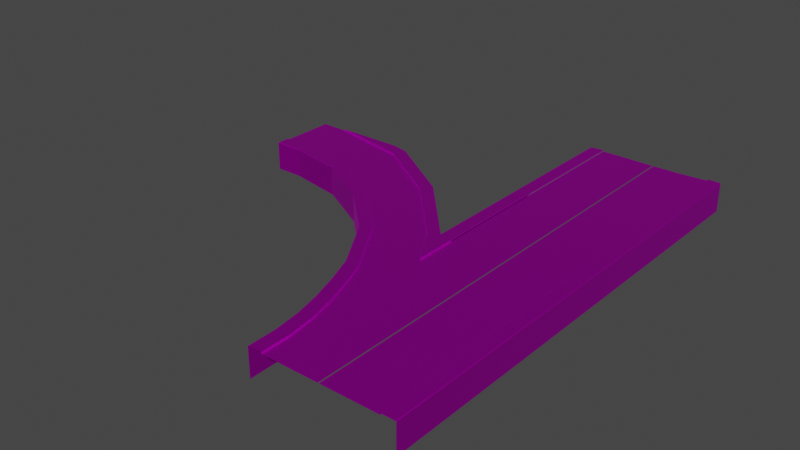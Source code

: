 # Source: FFFreewayJoinFreeway2_copy_.blend  (saved by Blender 2.82.7; exported with 4.5.12 LTS)
import bpy
from mathutils import Matrix  # noqa: F401  (used for matrix-valued properties, if any)

bpy.ops.wm.read_factory_settings(use_empty=True)
scene = bpy.context.scene
scene.name = 'Scene'

# ---- collections
col_collection = bpy.data.collections.new('Collection'); scene.collection.children.link(col_collection)

# ---- images (referenced by path relative to the original .blend; pixels are not part of the script)
import os
ASSET_DIR = os.environ.get("B2B_ASSET_DIR", "")  # directory of the original .blend (textures are referenced by path, not embedded)
HERE = os.path.dirname(os.path.abspath(__file__))  # packed textures are extracted next to this script under _unpacked/

def load_image(name, relpath, width, height, colorspace="sRGB"):
    """Load a texture the original file referenced (path relative to the .blend, or extracted next to this script)."""
    p = next((c for c in (os.path.join(HERE, relpath), os.path.join(ASSET_DIR, relpath)) if relpath and os.path.exists(c)), "")
    if p:
        img = bpy.data.images.load(p, check_existing=True)
        img.name = name
    else:  # same state as the original file: an image datablock whose file is absent (Cycles renders it pink)
        img = bpy.data.images.new(name, width, height)
        img.source = "FILE"
        img.filepath = "//" + (relpath or name)
    img.colorspace_settings.name = colorspace
    return img
img_road = load_image('Road', 'Road Colorscheme.png', 1024, 1024, 'sRGB')

# ---- materials (node trees are filled in below, after node groups)
mat_road = bpy.data.materials.new('Road')
mat_road.use_transparent_shadow = False
mat_road.diffuse_color = (1.0, 1.0, 1.0, 1.0)
mat_road.roughness = 0.5528
mat_road.specular_intensity = 1.0
mat_road.metallic = 1.0
mat_light = bpy.data.materials.new('Light')
mat_light.use_transparent_shadow = False
mat_light.diffuse_color = (1.0, 1.0, 1.0, 1.0)
mat_light.roughness = 0.5528
mat_light.specular_intensity = 1.0
mat_light.metallic = 1.0

# ---- material node trees
mat_road.use_nodes = True; mat_road.node_tree.nodes.clear()
_N = mat_road.node_tree.nodes; _L = mat_road.node_tree.links
n0 = _N.new('ShaderNodeOutputMaterial'); n0.name = 'Material Output'; n0.location = (300, 300)
n1 = _N.new('ShaderNodeBsdfPrincipled'); n1.name = 'Principled BSDF'; n1.location = (10, 300)
n1.distribution = 'GGX'
n1.subsurface_method = 'BURLEY'
n1.inputs[1].default_value = 1.0
n1.inputs[2].default_value = 0.5528
n1.inputs[3].default_value = 1.45
n1.inputs[13].default_value = 1.0
n1.inputs[27].default_value = (0.0, 0.0, 0.0, 1.0)
n1.inputs[28].default_value = 1.0
n2 = _N.new('ShaderNodeNormalMap'); n2.name = 'Normal Map'; n2.location = (-300, -300)
n2.label = 'Normal/Map'
n3 = _N.new('ShaderNodeTexImage'); n3.name = 'Image Texture'; n3.location = (-300, 600)
n3.image = img_road
_L.new(n1.outputs[0], n0.inputs[0])
_L.new(n2.outputs[0], n1.inputs[5])
_L.new(n3.outputs[0], n1.inputs[0])
n0.is_active_output = True
mat_light.use_nodes = True; mat_light.node_tree.nodes.clear()
_N = mat_light.node_tree.nodes; _L = mat_light.node_tree.links
n0 = _N.new('ShaderNodeOutputMaterial'); n0.name = 'Material Output'; n0.location = (300, 300)
n1 = _N.new('ShaderNodeBsdfPrincipled'); n1.name = 'Principled BSDF'; n1.location = (10, 300)
n1.distribution = 'GGX'
n1.subsurface_method = 'BURLEY'
n1.inputs[1].default_value = 1.0
n1.inputs[2].default_value = 0.5528
n1.inputs[3].default_value = 1.45
n1.inputs[13].default_value = 1.0
n1.inputs[27].default_value = (0.0, 0.0, 0.0, 1.0)
n1.inputs[28].default_value = 1.0
n2 = _N.new('ShaderNodeNormalMap'); n2.name = 'Normal Map'; n2.location = (-300, -300)
n2.label = 'Normal/Map'
n3 = _N.new('ShaderNodeTexImage'); n3.name = 'Image Texture'; n3.location = (-300, 600)
n3.image = img_road
_L.new(n1.outputs[0], n0.inputs[0])
_L.new(n2.outputs[0], n1.inputs[5])
_L.new(n3.outputs[0], n1.inputs[0])
n0.is_active_output = True

# ---- world
world_world = bpy.data.worlds.new('World'); scene.world = world_world
world_world.use_nodes = True; world_world.node_tree.nodes.clear()
_N = world_world.node_tree.nodes; _L = world_world.node_tree.links
n0 = _N.new('ShaderNodeOutputWorld'); n0.name = 'World Output'; n0.location = (300, 300)
n1 = _N.new('ShaderNodeBackground'); n1.name = 'Background'; n1.location = (10, 300)
n1.inputs[0].default_value = (0.05088, 0.05088, 0.05088, 1.0)
_L.new(n1.outputs[0], n0.inputs[0])
n0.is_active_output = True
world_world.color = (0.05088, 0.05088, 0.05088)
world_world.use_sun_shadow = False
world_world.sun_shadow_jitter_overblur = 0.0

# ---- meshes
me_mesh = bpy.data.meshes.new('Mesh')
me_mesh.from_pydata([(6.3, -1.856e-06, -42.47), (8.7, -1.858e-06, -42.5), (8.8, -1.858e-06, -42.5), (11.25, -1.858e-06, -42.5), (8.7, -1.748e-06, -40.0), (8.8, -1.748e-06, -40.0), (8.7, -1.639e-06, -37.5), (8.8, -1.639e-06, -37.5), (8.7, -1.53e-06, -35.0), (8.8, -1.53e-06, -35.0), (8.7, -1.421e-06, -32.5), (6.3, 0.0, -6.197e-06), (8.8, -1.421e-06, -32.5), (8.8, -1.311e-06, -30.0), (11.25, -8.742e-07, -20.0), (8.7, -1.311e-06, -30.0), (8.8, -1.202e-06, -27.5), (8.7, -1.202e-06, -27.5), (8.8, -1.093e-06, -25.0), (8.7, -1.093e-06, -25.0), (8.7, -9.835e-07, -22.5), (8.7, -8.742e-07, -20.0), (8.7, -7.65e-07, -17.5), (8.8, -9.835e-07, -22.5), (8.8, -8.742e-07, -20.0), (11.25, -7.65e-07, -17.5), (8.8, -7.65e-07, -17.5), (11.25, -7.06e-07, -16.15), (8.8, -6.557e-07, -15.0), (8.7, -6.557e-07, -15.0), (8.8, -5.464e-07, -12.5), (8.7, -5.464e-07, -12.5), (8.7, -4.371e-07, -10.0), (8.7, -3.278e-07, -7.5), (8.8, -3.278e-07, -7.5), (8.8, -4.371e-07, -10.0), (8.7, -2.186e-07, -5.0), (8.7, -1.093e-07, -2.5), (8.7, 0.0, -6.559e-06), (8.8, -1.093e-07, -2.5), (8.8, -2.186e-07, -5.0), (11.25, 0.0, -6.944e-06), (8.8, 0.0, -6.574e-06), (12.89, 0.075, -5.0), (12.84, 0.125, -5.0), (13.46, 0.125, -7.5), (12.89, 0.075, -5.0), (13.46, 0.125, -7.5), (13.51, 0.075, -7.5), (18.31, 0.125, -26.61), (18.27, 0.075, -26.64), (24.85, 0.075, -30.98), (18.31, 0.125, -26.61), (24.85, 0.075, -30.98), (24.87, 0.125, -30.93), (13.37, 0.075, -19.68), (13.33, 0.125, -19.69), (19.02, 0.125, -25.79), (13.37, 0.075, -19.68), (19.02, 0.125, -25.79), (19.05, 0.075, -25.76), (14.06, -5.464e-07, -12.5), (13.09, -4.371e-07, -10.0), (11.61, -5.464e-07, -12.5), (35.0, -1.368e-06, -31.3), (35.0, -1.364e-06, -31.2), (32.5, -1.366e-06, -31.25), (14.69, -0.03047, -12.89), (14.85, -0.03047, -12.8), (14.85, -0.03047, -12.8), (14.76, -0.03047, -12.64), (14.76, -0.03047, -12.64), (14.6, -0.03047, -12.73), (14.6, -0.03047, -12.73), (14.69, -0.03047, -12.89), (14.69, -0.03047, -12.89), (14.6, -0.03047, -12.73), (14.76, -0.03047, -12.64), (17.72, -0.03047, -17.89), (17.85, -0.03047, -17.76), (17.85, -0.03047, -17.76), (17.72, -0.03047, -17.63), (17.72, -0.03047, -17.63), (17.59, -0.03047, -17.76), (17.59, -0.03047, -17.76), (17.72, -0.03047, -17.89), (22.24, -0.03047, -22.39), (22.35, -0.03047, -22.24), (22.35, -0.03047, -22.24), (22.2, -0.03047, -22.14), (22.2, -0.03047, -22.14), (22.09, -0.03047, -22.29), (22.09, -0.03047, -22.29), (22.24, -0.03047, -22.39), (22.24, -0.03047, -22.39), (22.09, -0.03047, -22.29), (22.2, -0.03047, -22.14), (22.35, -0.03047, -22.24), (27.28, -0.03047, -24.88), (27.34, -0.03047, -24.71), (27.34, -0.03047, -24.71), (27.17, -0.03047, -24.65), (27.17, -0.03047, -24.65), (27.1, -0.03047, -24.82), (27.1, -0.03047, -24.82), (27.28, -0.03047, -24.88), (27.28, -0.03047, -24.88), (27.1, -0.03047, -24.82), (27.17, -0.03047, -24.65), (27.34, -0.03047, -24.71), (32.81, -0.03047, -25.86), (32.81, -0.03047, -25.67), (32.81, -0.03047, -25.67), (32.63, -0.03047, -25.67), (32.63, -0.03047, -25.67), (32.63, -0.03047, -25.86), (32.63, -0.03047, -25.86), (32.81, -0.03047, -25.86), (11.63, -0.03047, -4.354), (11.81, -0.03047, -4.354), (11.81, -0.03047, -4.354), (11.81, -0.03047, -4.171), (11.81, -0.03047, -4.171), (11.63, -0.03047, -4.171), (11.63, -0.03047, -4.171), (11.63, -0.03047, -4.354), (11.63, -0.03047, -21.85), (11.81, -0.03047, -21.85), (11.81, -0.03047, -21.85), (11.81, -0.03047, -21.67), (11.81, -0.03047, -21.67), (11.63, -0.03047, -21.67), (11.63, -0.03047, -21.67), (11.63, -0.03047, -21.85), (11.63, -0.03047, -31.85), (11.81, -0.03047, -31.85), (11.81, -0.03047, -31.85), (11.81, -0.03047, -31.67), (11.81, -0.03047, -31.67), (11.63, -0.03047, -31.67), (11.63, -0.03047, -31.67), (11.63, -0.03047, -31.85), (11.63, -0.03047, -41.85), (11.81, -0.03047, -41.85), (11.81, -0.03047, -41.85), (11.81, -0.03047, -41.67), (11.81, -0.03047, -41.67), (11.63, -0.03047, -41.67), (11.63, -0.03047, -41.67), (11.63, -0.03047, -41.85), (0.8148, -0.03047, -24.17), (0.6317, -0.03047, -24.17), (0.6317, -0.03047, -24.17), (0.6317, -0.03047, -24.36), (0.6317, -0.03047, -24.36), (0.8148, -0.03047, -24.36), (0.8148, -0.03047, -24.36), (0.8148, -0.03047, -24.17), (0.8148, -0.03047, -24.17), (0.8148, -0.03047, -24.36), (0.6317, -0.03047, -24.36), (0.8148, -0.03047, -4.174), (0.6317, -0.03047, -4.174), (0.6317, -0.03047, -4.174), (0.6317, -0.03047, -4.357), (0.6317, -0.03047, -4.357), (0.8148, -0.03047, -4.357), (0.8148, -0.03047, -4.357), (0.8148, -0.03047, -4.174), (0.8148, -0.03047, -14.17), (0.6317, -0.03047, -14.17), (0.6317, -0.03047, -14.17), (0.6317, -0.03047, -14.36), (0.6317, -0.03047, -14.36), (0.8148, -0.03047, -14.36), (0.8148, -0.03047, -14.36), (0.8148, -0.03047, -14.17), (0.8148, -0.03047, -39.17), (0.6317, -0.03047, -39.17), (0.6317, -0.03047, -39.17), (0.6317, -0.03047, -39.36), (0.6317, -0.03047, -39.36), (0.8148, -0.03047, -39.36), (0.8148, -0.03047, -39.36), (0.8148, -0.03047, -39.17), (0.8148, -0.03047, -39.17), (0.6317, -0.03047, -39.36), (0.6317, -0.03047, -39.17), (0.8148, -0.03047, -31.67), (0.6317, -0.03047, -31.67), (0.6317, -0.03047, -31.67), (0.6317, -0.03047, -31.86), (0.6317, -0.03047, -31.86), (0.8148, -0.03047, -31.86), (0.8148, -0.03047, -31.86), (0.8148, -0.03047, -31.67), (0.8148, -0.03047, -31.67), (0.8148, -0.03047, -31.86), (0.6317, -0.03047, -31.86), (0.6317, -0.03047, -31.67), (3.7, -1.421e-06, -32.5), (3.8, -1.421e-06, -32.5), (3.8, -1.311e-06, -30.0), (3.7, -1.311e-06, -30.0), (35.0, 0.125, -25.05), (32.5, 0.125, -25.05), (32.5, 0.125, -26.2), (35.0, 0.125, -26.2), (32.5, 0.075, -25.0), (32.5, 0.125, -25.05), (35.0, 0.125, -25.05), (35.0, 0.075, -25.0), (35.0, -1.147e-06, -26.25), (35.0, 0.075, -26.25), (32.5, 0.075, -26.25), (32.5, -1.147e-06, -26.25), (32.5, -2.5, -25.0), (32.5, 0.075, -25.0), (35.0, 0.075, -25.0), (35.0, -2.5, -25.0), (35.0, -1.368e-06, -31.3), (32.5, -1.366e-06, -31.25), (35.0, -1.259e-06, -28.8), (32.5, -1.259e-06, -28.8), (35.0, -1.364e-06, -31.2), (35.0, 0.075, -26.25), (35.0, 0.125, -26.2), (32.5, 0.125, -26.2), (32.5, 0.075, -26.25), (27.11, -1.102e-06, -25.2), (32.5, -1.255e-06, -28.7), (32.5, -1.147e-06, -26.25), (26.3, -1.201e-06, -27.47), (21.86, -9.714e-07, -22.22), (20.53, -1.047e-06, -23.95), (17.26, -7.764e-07, -17.76), (15.36, -8.174e-07, -18.7), (14.06, -5.464e-07, -12.5), (11.61, -5.464e-07, -12.5), (32.5, -1.366e-06, -31.25), (26.26, -1.205e-06, -27.56), (32.5, -1.259e-06, -28.8), (25.32, -1.304e-06, -29.82), (20.47, -1.05e-06, -24.03), (19.05, -1.126e-06, -25.76), (15.28, -8.191e-07, -18.74), (13.37, -8.6e-07, -19.68), (12.45, 0.125, -42.34), (26.47, 0.125, -31.25), (32.24, 0.125, -31.25), (25.31, 0.125, -29.87), (24.87, 0.125, -30.93), (19.02, 0.125, -25.79), (18.31, 0.125, -26.61), (13.33, 0.125, -19.69), (12.45, 0.125, -20.16), (32.5, -1.366e-06, -31.25), (32.5, 0.075, -31.25), (26.47, 0.125, -31.25), (26.22, 0.075, -31.25), (26.22, -2.5, -31.25), (26.22, 0.075, -31.25), (6.3, 0.0, -6.197e-06), (6.2, 0.0, -6.181e-06), (8.7, -5.464e-07, -12.5), (8.8, -5.464e-07, -12.5), (8.8, -4.371e-07, -10.0), (8.7, -4.371e-07, -10.0), (11.3, -1.093e-07, -2.5), (11.25, 0.0, -6.944e-06), (8.8, -1.093e-07, -2.5), (11.64, -2.186e-07, -5.0), (8.8, -2.186e-07, -5.0), (8.8, -3.278e-07, -7.5), (12.26, -3.278e-07, -7.5), (8.8, -4.371e-07, -10.0), (13.09, -4.371e-07, -10.0), (11.51, -5.464e-07, -12.5), (11.61, -5.464e-07, -12.5), (8.8, -5.464e-07, -12.5), (8.8, -6.557e-07, -15.0), (11.25, -7.06e-07, -16.15), (15.28, -8.191e-07, -18.74), (13.37, -8.6e-07, -19.68), (8.7, -1.53e-06, -35.0), (8.7, -1.639e-06, -37.5), (8.8, -1.639e-06, -37.5), (8.8, -1.53e-06, -35.0), (3.7, -1.53e-06, -35.0), (3.7, -1.639e-06, -37.5), (3.8, -1.639e-06, -37.5), (3.8, -1.53e-06, -35.0), (6.916e-06, -2.5, -42.62), (6.916e-06, 0.075, -42.62), (1.431e-06, 0.075, -1.049e-05), (1.431e-06, -2.5, -1.038e-05), (1.25, 0.0, -1.068e-05), (1.25, 0.075, -1.068e-05), (1.25, 0.075, -42.62), (6.906e-06, 0.075, -42.69), (0.05001, 0.125, -42.62), (0.05, 0.125, -1.05e-05), (1.431e-06, 0.075, -1.049e-05), (3.7, -1.748e-06, -40.0), (3.7, -1.858e-06, -42.5), (3.8, -1.858e-06, -42.5), (3.8, -1.748e-06, -40.0), (1.2, 0.125, -42.62), (1.25, 0.075, -42.69), (1.25, 0.075, -1.068e-05), (1.2, 0.125, -1.068e-05), (3.7, -1.093e-07, -2.5), (3.7, 0.0, -1.057e-05), (1.25, 0.0, -1.068e-05), (3.7, -2.186e-07, -5.0), (3.8, -1.093e-07, -2.5), (3.8, -2.186e-07, -5.0), (3.7, -3.278e-07, -7.5), (6.2, 0.0, -6.181e-06), (3.8, 0.0, -1.059e-05), (3.8, -3.278e-07, -7.5), (3.7, -4.371e-07, -10.0), (3.8, -4.371e-07, -10.0), (3.8, -5.464e-07, -12.5), (3.7, -5.464e-07, -12.5), (3.8, -6.557e-07, -15.0), (3.8, -7.059e-07, -16.15), (3.7, -6.557e-07, -15.0), (3.7, -7.059e-07, -16.15), (3.7, -7.65e-07, -17.5), (3.8, -7.65e-07, -17.5), (3.7, -8.742e-07, -20.0), (3.8, -8.742e-07, -20.0), (3.7, -9.835e-07, -22.5), (3.8, -9.835e-07, -22.5), (3.7, -1.093e-06, -25.0), (3.8, -1.093e-06, -25.0), (3.7, -1.202e-06, -27.5), (3.8, -1.202e-06, -27.5), (3.7, -1.311e-06, -30.0), (3.8, -1.311e-06, -30.0), (3.7, -1.421e-06, -32.5), (6.2, -1.857e-06, -42.47), (3.8, -1.421e-06, -32.5), (1.25, -1.865e-06, -42.67), (3.8, -1.53e-06, -35.0), (3.7, -1.53e-06, -35.0), (3.8, -1.639e-06, -37.5), (3.7, -1.639e-06, -37.5), (3.8, -1.748e-06, -40.0), (3.8, -1.858e-06, -42.5), (3.7, -1.748e-06, -40.0), (3.7, -1.858e-06, -42.5), (11.25, 0.075, -42.5), (11.3, 0.125, -42.5), (11.3, 0.125, -20.0), (11.25, 0.075, -20.0), (11.3, 0.125, -17.5), (11.25, 0.075, -17.5), (11.3, 0.125, -16.32), (11.25, 0.075, -16.15), (11.25, 0.075, -20.0), (11.25, -8.742e-07, -20.0), (11.25, 0.075, -17.5), (11.25, -7.65e-07, -17.5), (11.25, 0.075, -16.15), (11.25, -7.06e-07, -16.15), (8.7, -7.65e-07, -17.5), (8.8, -7.65e-07, -17.5), (8.8, -6.557e-07, -15.0), (8.7, -6.557e-07, -15.0), (12.55, 0.075, -2.5), (12.5, 0.125, -2.5), (12.84, 0.125, -5.0), (12.89, 0.075, -5.0), (13.51, -2.5, -7.5), (12.89, -2.5, -5.0), (12.89, 0.075, -5.0), (13.51, 0.075, -7.5), (11.64, -2.186e-07, -5.0), (11.64, 0.075, -5.0), (11.3, 0.075, -2.5), (11.3, -1.093e-07, -2.5), (12.26, -3.278e-07, -7.5), (12.26, 0.075, -7.5), (11.64, 0.075, -5.0), (11.64, -2.186e-07, -5.0), (12.55, -2.5, -2.5), (12.55, 0.075, -2.5), (12.89, 0.075, -5.0), (12.89, -2.5, -5.0), (12.26, 0.075, -7.5), (12.31, 0.125, -7.5), (11.69, 0.125, -5.0), (11.64, 0.075, -5.0), (11.64, 0.075, -5.0), (11.69, 0.125, -5.0), (11.35, 0.125, -2.5), (11.3, 0.075, -2.5), (14.34, 0.075, -10.0), (14.29, 0.125, -10.0), (15.26, 0.125, -12.5), (15.31, 0.075, -12.5), (14.34, -2.5, -10.0), (14.34, 0.075, -10.0), (15.31, 0.075, -12.5), (15.31, -2.5, -12.5), (13.51, 0.075, -7.5), (13.46, 0.125, -7.5), (14.29, 0.125, -10.0), (14.34, 0.075, -10.0), (21.86, -9.714e-07, -22.22), (21.86, 0.075, -22.22), (17.26, 0.075, -17.76), (17.26, -7.764e-07, -17.76), (27.11, -1.102e-06, -25.2), (27.11, 0.075, -25.2), (21.86, 0.075, -22.22), (21.86, -9.714e-07, -22.22), (12.26, -3.278e-07, -7.5), (13.09, -4.371e-07, -10.0), (13.09, 0.075, -10.0), (12.26, 0.075, -7.5), (11.25, -7.06e-07, -16.15), (11.25, 0.075, -16.15), (13.37, 0.075, -19.68), (13.37, -8.6e-07, -19.68), (17.26, -7.764e-07, -17.76), (17.26, 0.075, -17.76), (14.06, 0.075, -12.5), (14.06, -5.464e-07, -12.5), (24.85, 0.075, -30.98), (18.27, 0.075, -26.64), (18.27, -2.5, -26.64), (22.52, -2.5, -21.34), (22.52, 0.075, -21.34), (27.46, 0.075, -24.05), (27.46, -2.5, -24.05), (18.24, -2.5, -17.28), (18.24, 0.075, -17.28), (22.52, 0.075, -21.34), (22.52, -2.5, -21.34), (19.05, -1.126e-06, -25.76), (19.05, 0.075, -25.76), (25.32, 0.075, -29.82), (25.32, -1.304e-06, -29.82), (13.37, -8.6e-07, -19.68), (13.37, 0.075, -19.68), (19.05, 0.075, -25.76), (19.05, -1.126e-06, -25.76), (19.05, 0.075, -25.76), (19.02, 0.125, -25.79), (25.31, 0.125, -29.87), (25.32, 0.075, -29.82), (11.25, 0.075, -16.15), (11.3, 0.125, -16.32), (13.33, 0.125, -19.69), (13.37, 0.075, -19.68), (21.88, 0.125, -22.19), (21.86, 0.075, -22.22), (27.11, 0.075, -25.2), (27.13, 0.125, -25.16), (17.3, 0.125, -17.74), (17.26, 0.075, -17.76), (21.86, 0.075, -22.22), (21.88, 0.125, -22.19), (14.11, 0.125, -12.5), (14.06, 0.075, -12.5), (17.26, 0.075, -17.76), (17.3, 0.125, -17.74), (22.52, 0.075, -21.34), (22.49, 0.125, -21.37), (27.44, 0.125, -24.1), (27.46, 0.075, -24.05), (18.24, 0.075, -17.28), (18.2, 0.125, -17.3), (22.49, 0.125, -21.37), (22.52, 0.075, -21.34), (11.61, -5.464e-07, -12.5), (11.51, -5.464e-07, -12.5), (15.28, -8.191e-07, -18.74), (26.26, -1.205e-06, -27.56), (26.3, -1.201e-06, -27.47), (32.5, -1.259e-06, -28.8), (32.5, -1.255e-06, -28.7), (11.3, 0.075, -2.5), (11.35, 0.125, -2.5), (11.3, 0.125, -6.957e-06), (11.25, 0.075, -6.947e-06), (12.5, 0.125, -2.5), (12.55, 0.075, -2.5), (12.5, 0.075, -7.136e-06), (12.45, 0.125, -7.131e-06), (11.3, -1.093e-07, -2.5), (11.3, 0.075, -2.5), (11.25, 0.075, -6.947e-06), (11.25, 0.0, -6.944e-06), (11.69, 0.125, -5.0), (13.46, 0.125, -7.5), (12.31, 0.125, -7.5), (13.14, 0.125, -10.0), (14.29, 0.125, -10.0), (15.26, 0.125, -12.5), (14.11, 0.125, -12.5), (12.55, 0.075, -2.5), (12.55, -2.5, -2.5), (12.5, -2.5, -7.023e-06), (12.5, 0.075, -7.136e-06), (15.31, -2.5, -12.5), (15.31, 0.075, -12.5), (18.24, 0.075, -17.28), (18.24, -2.5, -17.28), (13.09, 0.075, -10.0), (12.31, 0.125, -7.5), (12.26, 0.075, -7.5), (13.14, 0.125, -10.0), (14.06, 0.075, -12.5), (14.11, 0.125, -12.5), (3.7, -1.093e-07, -2.5), (3.8, -1.093e-07, -2.5), (3.8, 0.0, -1.059e-05), (8.7, -9.835e-07, -22.5), (8.8, -9.835e-07, -22.5), (8.8, -8.742e-07, -20.0), (8.7, -8.742e-07, -20.0), (14.06, -5.464e-07, -12.5), (14.06, 0.075, -12.5), (13.09, 0.075, -10.0), (13.09, -4.371e-07, -10.0), (8.7, -3.278e-07, -7.5), (8.8, -3.278e-07, -7.5), (8.8, -2.186e-07, -5.0), (8.7, -2.186e-07, -5.0), (3.7, -5.464e-07, -12.5), (3.8, -5.464e-07, -12.5), (3.8, -4.371e-07, -10.0), (3.7, -4.371e-07, -10.0), (8.7, -1.202e-06, -27.5), (8.8, -1.202e-06, -27.5), (8.8, -1.093e-06, -25.0), (8.7, -1.093e-06, -25.0), (3.7, -1.202e-06, -27.5), (3.8, -1.202e-06, -27.5), (3.8, -1.093e-06, -25.0), (3.7, -1.093e-06, -25.0), (3.7, -7.059e-07, -16.15), (3.8, -6.557e-07, -15.0), (3.7, -6.557e-07, -15.0), (3.8, -7.059e-07, -16.15), (3.7, -7.65e-07, -17.5), (35.0, -1.147e-06, -26.25), (32.5, -1.147e-06, -26.25), (32.5, -1.255e-06, -28.7), (35.0, -1.255e-06, -28.7), (32.5, 0.075, -31.25), (32.24, 0.125, -31.25), (32.5, -1.147e-06, -26.25), (32.5, 0.075, -26.25), (27.11, 0.075, -25.2), (27.11, -1.102e-06, -25.2), (25.32, -1.304e-06, -29.82), (25.32, 0.075, -29.82), (32.5, 0.075, -31.25), (32.5, -1.366e-06, -31.25), (25.32, 0.075, -29.82), (25.31, 0.125, -29.87), (32.24, 0.125, -31.25), (32.5, 0.075, -31.25), (24.87, 0.125, -30.93), (24.85, 0.075, -30.98), (26.22, 0.075, -31.25), (26.47, 0.125, -31.25), (26.22, 0.075, -31.25), (24.85, 0.075, -30.98), (17.3, 0.125, -17.74), (15.26, 0.125, -12.5), (14.11, 0.125, -12.5), (18.2, 0.125, -17.3), (21.88, 0.125, -22.19), (22.49, 0.125, -21.37), (27.13, 0.125, -25.16), (27.44, 0.125, -24.1), (32.5, 0.125, -26.2), (32.5, 0.125, -25.05), (27.46, -2.5, -24.05), (27.46, 0.075, -24.05), (32.5, 0.075, -25.0), (32.5, -2.5, -25.0), (27.46, 0.075, -24.05), (27.44, 0.125, -24.1), (32.5, 0.125, -25.05), (32.5, 0.075, -25.0), (15.31, 0.075, -12.5), (15.26, 0.125, -12.5), (18.2, 0.125, -17.3), (18.24, 0.075, -17.28), (27.13, 0.125, -25.16), (27.11, 0.075, -25.2), (32.5, 0.075, -26.25), (12.5, 0.075, -20.28), (12.45, 0.125, -20.16), (12.45, 0.125, -42.34), (12.5, 0.075, -42.22), (12.45, 0.125, -42.34), (12.45, 0.125, -20.16), (11.3, 0.125, -20.0), (11.3, 0.125, -42.5), (12.5, -2.5, -20.28), (12.5, 0.075, -20.28), (12.5, 0.075, -42.22), (18.27, -2.5, -26.64), (18.27, 0.075, -26.64), (12.5, 0.075, -20.28), (12.5, -2.5, -20.28), (12.45, 0.125, -20.16), (12.5, 0.075, -20.28), (18.27, 0.075, -26.64), (18.31, 0.125, -26.61), (14.69, -0.03047, -12.89), (14.76, -0.03047, -12.64), (14.85, -0.03047, -12.8), (17.72, -0.03047, -17.89), (17.59, -0.03047, -17.76), (17.72, -0.03047, -17.63), (17.85, -0.03047, -17.76), (22.24, -0.03047, -22.39), (22.09, -0.03047, -22.29), (22.35, -0.03047, -22.24), (27.28, -0.03047, -24.88), (27.1, -0.03047, -24.82), (27.34, -0.03047, -24.71), (32.81, -0.03047, -25.86), (32.63, -0.03047, -25.86), (32.63, -0.03047, -25.67), (32.81, -0.03047, -25.67), (11.63, -0.03047, -4.354), (11.63, -0.03047, -4.171), (11.81, -0.03047, -4.171), (11.81, -0.03047, -4.354), (11.63, -0.03047, -21.85), (11.63, -0.03047, -21.67), (11.81, -0.03047, -21.67), (11.81, -0.03047, -21.85), (11.63, -0.03047, -31.85), (11.63, -0.03047, -31.67), (11.81, -0.03047, -31.67), (11.81, -0.03047, -31.85), (11.63, -0.03047, -41.85), (11.63, -0.03047, -41.67), (11.81, -0.03047, -41.67), (11.81, -0.03047, -41.85), (0.8148, -0.03047, -24.17), (0.6317, -0.03047, -24.36), (0.6317, -0.03047, -24.17), (0.8148, -0.03047, -4.174), (0.8148, -0.03047, -4.357), (0.6317, -0.03047, -4.357), (0.6317, -0.03047, -4.174), (0.8148, -0.03047, -14.17), (0.8148, -0.03047, -14.36), (0.6317, -0.03047, -14.36), (0.6317, -0.03047, -14.17), (0.8148, -0.03047, -39.17), (0.8148, -0.03047, -39.36), (0.6317, -0.03047, -39.36), (0.8148, -0.03047, -31.67), (0.8148, -0.03047, -31.86), (0.6317, -0.03047, -31.67), (8.7, -1.421e-06, -32.5), (8.8, -1.421e-06, -32.5), (8.8, -1.311e-06, -30.0), (8.7, -1.311e-06, -30.0), (35.0, 0.125, -25.05), (35.0, 0.075, -25.0), (35.0, -1.368e-06, -31.3), (35.0, 0.125, -26.2), (26.22, -2.5, -31.25), (6.3, 0.0, -6.197e-06), (8.7, -1.748e-06, -40.0), (8.7, -1.858e-06, -42.5), (8.8, -1.858e-06, -42.5), (8.8, -1.748e-06, -40.0), (8.7, -5.464e-07, -12.5), (8.7, -4.371e-07, -10.0), (8.8, -5.464e-07, -12.5), (8.7, -1.639e-06, -37.5), (8.8, -1.639e-06, -37.5), (8.8, -1.53e-06, -35.0), (0.05001, 0.125, -42.62), (1.431e-06, 0.075, -1.049e-05), (6.2, 0.0, -6.181e-06), (3.7, -1.311e-06, -30.0), (3.8, -1.311e-06, -30.0), (6.2, -1.857e-06, -42.47), (3.8, -1.421e-06, -32.5), (3.8, -1.53e-06, -35.0), (3.7, -1.53e-06, -35.0), (3.7, -1.639e-06, -37.5), (3.8, -1.748e-06, -40.0), (3.7, -1.748e-06, -40.0), (3.7, -1.858e-06, -42.5), (1.2, 0.125, -42.69), (1.2, 0.125, -1.068e-05), (0.05, 0.125, -1.05e-05), (0.05001, 0.125, -42.69), (11.25, 0.075, -20.0), (11.25, -7.65e-07, -17.5), (8.7, -7.65e-07, -17.5), (8.8, -7.65e-07, -17.5), (8.7, -6.557e-07, -15.0), (11.64, -2.186e-07, -5.0), (12.89, 0.075, -5.0), (12.89, -2.5, -5.0), (13.51, -2.5, -7.5), (13.51, 0.075, -7.5), (14.34, 0.075, -10.0), (14.34, -2.5, -10.0), (19.02, 0.125, -25.79), (11.25, 0.075, -16.15), (21.86, 0.075, -22.22), (17.26, 0.075, -17.76), (11.61, -5.464e-07, -12.5), (15.28, -8.191e-07, -18.74), (15.36, -8.174e-07, -18.7), (20.47, -1.05e-06, -24.03), (20.53, -1.047e-06, -23.95), (26.26, -1.205e-06, -27.56), (26.3, -1.201e-06, -27.47), (11.3, 0.075, -2.5), (11.25, 0.075, -6.947e-06), (11.35, 0.125, -2.5), (12.45, 0.125, -7.131e-06), (11.3, 0.125, -6.957e-06), (12.5, 0.125, -2.5), (12.84, 0.125, -5.0), (11.69, 0.125, -5.0), (13.46, 0.125, -7.5), (14.29, 0.125, -10.0), (12.55, -2.5, -2.5), (12.5, -2.5, -7.023e-06), (12.31, 0.125, -7.5), (13.14, 0.125, -10.0), (8.7, -1.093e-07, -2.5), (8.8, -1.093e-07, -2.5), (8.8, 0.0, -6.574e-06), (8.7, 0.0, -6.559e-06), (3.7, -1.093e-07, -2.5), (3.8, 0.0, -1.059e-05), (3.7, 0.0, -1.057e-05), (8.7, -9.835e-07, -22.5), (8.8, -9.835e-07, -22.5), (8.7, -8.742e-07, -20.0), (13.09, 0.075, -10.0), (8.7, -3.278e-07, -7.5), (8.8, -3.278e-07, -7.5), (8.7, -2.186e-07, -5.0), (3.7, -3.278e-07, -7.5), (3.8, -3.278e-07, -7.5), (3.8, -2.186e-07, -5.0), (3.7, -2.186e-07, -5.0), (3.7, -5.464e-07, -12.5), (3.8, -5.464e-07, -12.5), (3.7, -4.371e-07, -10.0), (8.7, -1.202e-06, -27.5), (8.8, -1.202e-06, -27.5), (8.7, -1.093e-06, -25.0), (3.8, -1.202e-06, -27.5), (3.8, -1.093e-06, -25.0), (3.7, -1.093e-06, -25.0), (3.7, -9.835e-07, -22.5), (3.8, -9.835e-07, -22.5), (3.8, -8.742e-07, -20.0), (3.7, -8.742e-07, -20.0), (3.8, -6.557e-07, -15.0), (3.7, -6.557e-07, -15.0), (3.8, -7.059e-07, -16.15), (3.7, -7.65e-07, -17.5), (3.8, -7.65e-07, -17.5), (27.11, -1.102e-06, -25.2), (25.31, 0.125, -29.87), (32.24, 0.125, -31.25), (32.5, 0.075, -31.25), (24.87, 0.125, -30.93), (26.47, 0.125, -31.25), (26.22, 0.075, -31.25), (35.0, -1.259e-06, -28.8), (35.0, -1.255e-06, -28.7), (32.5, -1.255e-06, -28.7), (32.5, -1.259e-06, -28.8), (17.3, 0.125, -17.74), (14.11, 0.125, -12.5), (21.88, 0.125, -22.19), (22.49, 0.125, -21.37), (27.44, 0.125, -24.1), (32.5, 0.125, -25.05), (15.26, 0.125, -12.5), (18.2, 0.125, -17.3), (18.24, 0.075, -17.28), (27.13, 0.125, -25.16), (32.5, 0.075, -26.25), (32.5, 0.125, -26.2), (12.45, 0.125, -42.34), (11.3, 0.125, -42.5), (12.5, 0.075, -42.22), (18.27, -2.5, -26.64), (12.5, -2.5, -20.28), (12.5, 0.075, -20.28), (18.31, 0.125, -26.61), (11.3, 0.125, -20.0), (12.45, 0.125, -20.16), (13.33, 0.125, -19.69), (11.3, 0.125, -17.5), (11.3, 0.125, -16.32)], [(1, 2), (67, 68), (69, 70), (71, 72), (73, 74), (78, 79), (80, 81), (82, 83), (84, 85), (86, 87), (88, 89), (90, 91), (92, 93), (98, 99), (100, 101), (102, 103), (104, 105), (110, 111), (112, 113), (114, 115), (116, 117), (118, 119), (120, 121), (122, 123), (124, 125), (126, 127), (128, 129), (130, 131), (132, 133), (134, 135), (136, 137), (138, 139), (140, 141), (142, 143), (144, 145), (146, 147), (148, 149), (150, 151), (152, 153), (154, 155), (156, 157), (161, 162), (163, 164), (165, 166), (167, 168), (169, 170), (171, 172), (173, 174), (175, 176), (177, 178), (179, 180), (181, 182), (183, 184), (188, 189), (190, 191), (192, 193), (194, 195), (220, 221), (256, 257), (258, 259), (260, 261), (262, 263), (350, 352), (431, 432), (432, 433), (554, 555), (572, 573), (625, 626), (625, 627), (628, 629), (628, 630), (665, 666), (665, 667), (682, 683), (685, 686), (686, 687), (691, 692), (695, 696), (696, 697), (693, 698), (699, 700), (707, 708), (707, 709), (711, 712), (728, 729), (736, 737), (738, 739), (740, 741), (749, 750), (749, 751), (753, 754), (753, 755), (760, 761), (760, 762), (763, 764), (763, 765), (766, 767), (767, 768), (773, 774), (773, 775), (779, 780), (780, 781), (782, 783), (789, 790), (789, 791), (791, 792), (793, 794), (795, 796), (796, 797), (801, 802), (804, 805)], [(0, 4, 1), (3, 2, 5), (6, 5, 4), (4, 0, 6), (6, 7, 5), (7, 3, 5), (8, 6, 0), (3, 7, 9), (8, 0, 10), (10, 9, 8), (10, 0, 11), (10, 12, 9), (12, 3, 9), (3, 12, 13), (3, 13, 14), (10, 11, 15), (15, 16, 13), (13, 16, 14), (15, 17, 16), (17, 15, 11), (14, 16, 18), (17, 11, 19), (20, 19, 11), (11, 21, 20), (22, 21, 11), (19, 20, 23), (19, 23, 18), (18, 23, 14), (14, 23, 24), (24, 25, 14), (21, 22, 26), (21, 26, 24), (24, 26, 25), (25, 26, 27), (27, 26, 28), (11, 29, 22), (29, 30, 28), (29, 31, 30), (31, 29, 11), (11, 32, 31), (33, 32, 11), (32, 33, 34), (32, 34, 35), (11, 36, 33), (37, 36, 11), (11, 38, 37), (36, 37, 39), (36, 39, 40), (39, 42, 41), (43, 45, 44), (46, 48, 47), (49, 51, 50), (52, 54, 53), (55, 57, 56), (58, 60, 59), (61, 63, 62), (64, 66, 65), (75, 77, 76), (94, 96, 95), (94, 97, 96), (106, 108, 107), (106, 109, 108), (158, 160, 159), (185, 187, 186), (196, 198, 197), (196, 199, 198), (200, 202, 201), (200, 203, 202), (204, 206, 205), (204, 207, 206), (208, 210, 209), (208, 211, 210), (212, 214, 213), (212, 215, 214), (216, 218, 217), (216, 219, 218), (222, 221, 223), (222, 224, 221), (225, 227, 226), (225, 228, 227), (229, 231, 230), (229, 230, 232), (232, 233, 229), (232, 234, 233), (234, 235, 233), (234, 236, 235), (236, 237, 235), (236, 238, 237), (240, 241, 239), (240, 239, 242), (242, 243, 240), (242, 244, 243), (244, 245, 243), (244, 246, 245), (248, 250, 249), (248, 251, 250), (251, 252, 250), (251, 253, 252), (253, 254, 252), (253, 255, 254), (264, 266, 265), (264, 267, 266), (268, 270, 269), (271, 270, 268), (271, 272, 270), (271, 273, 272), (271, 274, 273), (275, 273, 274), (275, 274, 276), (277, 275, 276), (277, 276, 278), (275, 277, 279), (279, 277, 280), (277, 281, 280), (282, 281, 277), (281, 282, 283), (284, 286, 285), (284, 287, 286), (288, 290, 289), (288, 291, 290), (292, 294, 293), (292, 295, 294), (296, 298, 297), (299, 301, 300), (299, 302, 301), (303, 305, 304), (303, 306, 305), (307, 309, 308), (307, 310, 309), (311, 313, 312), (313, 311, 314), (314, 311, 315), (314, 315, 316), (313, 314, 317), (316, 315, 318), (318, 315, 319), (318, 320, 316), (321, 317, 320), (313, 317, 321), (321, 320, 322), (318, 322, 320), (318, 323, 322), (313, 321, 324), (318, 325, 323), (326, 325, 318), (327, 323, 325), (327, 324, 323), (313, 324, 327), (313, 327, 328), (329, 313, 328), (318, 330, 326), (331, 329, 330), (313, 329, 331), (331, 330, 332), (318, 332, 330), (313, 331, 333), (318, 334, 332), (335, 333, 334), (313, 333, 335), (335, 334, 336), (318, 336, 334), (313, 335, 337), (318, 338, 336), (313, 337, 339), (339, 337, 338), (318, 340, 338), (339, 338, 340), (341, 313, 339), (341, 344, 313), (341, 343, 345), (341, 345, 346), (344, 341, 346), (342, 347, 345), (344, 346, 348), (342, 349, 347), (348, 347, 349), (342, 350, 349), (344, 348, 351), (344, 351, 352), (353, 355, 354), (353, 356, 355), (356, 357, 355), (356, 358, 357), (358, 359, 357), (358, 360, 359), (362, 363, 361), (362, 364, 363), (364, 365, 363), (364, 366, 365), (367, 369, 368), (367, 370, 369), (371, 373, 372), (371, 374, 373), (375, 377, 376), (375, 378, 377), (379, 381, 380), (379, 382, 381), (383, 385, 384), (383, 386, 385), (387, 389, 388), (387, 390, 389), (391, 393, 392), (391, 394, 393), (395, 397, 396), (395, 398, 397), (399, 401, 400), (399, 402, 401), (403, 405, 404), (403, 406, 405), (407, 409, 408), (407, 410, 409), (411, 413, 412), (411, 414, 413), (415, 417, 416), (415, 418, 417), (419, 421, 420), (419, 422, 421), (423, 425, 424), (423, 426, 425), (427, 429, 428), (427, 430, 429), (434, 436, 435), (434, 437, 436), (438, 440, 439), (438, 441, 440), (442, 444, 443), (442, 445, 444), (446, 448, 447), (446, 449, 448), (450, 452, 451), (450, 453, 452), (454, 456, 455), (454, 457, 456), (458, 460, 459), (458, 461, 460), (462, 464, 463), (462, 465, 464), (466, 468, 467), (466, 469, 468), (470, 472, 471), (470, 473, 472), (474, 476, 475), (474, 477, 476), (478, 480, 479), (482, 483, 481), (482, 484, 483), (485, 487, 486), (485, 488, 487), (489, 491, 490), (489, 492, 491), (493, 495, 494), (493, 496, 495), (498, 499, 497), (500, 499, 498), (500, 498, 501), (502, 500, 501), (502, 503, 500), (504, 506, 505), (504, 507, 506), (508, 510, 509), (508, 511, 510), (512, 514, 513), (512, 513, 515), (516, 512, 515), (516, 515, 517), (518, 520, 519), (521, 523, 522), (521, 524, 523), (525, 527, 526), (525, 528, 527), (529, 531, 530), (529, 532, 531), (533, 535, 534), (533, 536, 535), (537, 539, 538), (537, 540, 539), (541, 543, 542), (541, 544, 543), (545, 547, 546), (545, 546, 548), (549, 545, 548), (550, 552, 551), (550, 553, 552), (556, 558, 557), (556, 559, 558), (560, 562, 561), (560, 563, 562), (564, 566, 565), (564, 567, 566), (568, 570, 569), (568, 571, 570), (574, 576, 575), (574, 575, 577), (578, 574, 577), (578, 577, 579), (580, 578, 579), (580, 579, 581), (582, 580, 581), (582, 581, 583), (584, 586, 585), (584, 587, 586), (588, 590, 589), (588, 591, 590), (592, 594, 593), (592, 595, 594), (596, 598, 597), (599, 601, 600), (599, 602, 601), (603, 605, 604), (603, 606, 605), (607, 609, 608), (610, 612, 611), (610, 613, 612), (614, 616, 615), (614, 617, 616), (618, 620, 619), (621, 623, 622), (621, 624, 623), (631, 633, 632), (631, 634, 633), (635, 637, 636), (635, 638, 637), (639, 641, 640), (639, 642, 641), (643, 645, 644), (643, 646, 645), (647, 649, 648), (647, 650, 649), (651, 653, 652), (654, 656, 655), (654, 657, 656), (658, 660, 659), (658, 661, 660), (662, 664, 663), (668, 670, 669), (668, 671, 670), (678, 680, 679), (678, 681, 680), (693, 692, 690), (693, 694, 692), (693, 695, 694), (697, 698, 699), (701, 703, 702), (701, 704, 703), (713, 715, 714), (713, 716, 715), (721, 723, 722), (723, 724, 722), (723, 725, 724), (725, 726, 724), (725, 727, 726), (730, 732, 731), (730, 731, 733), (734, 730, 733), (734, 735, 730), (736, 735, 734), (742, 744, 743), (742, 745, 744), (746, 748, 747), (756, 758, 757), (756, 759, 758), (769, 771, 770), (769, 772, 771), (776, 775, 777), (785, 787, 786), (785, 788, 787), (798, 800, 799), (808, 810, 809), (810, 808, 811), (810, 811, 812)])
me_mesh.polygons.foreach_set('use_smooth', [True] * 370)
_uv = me_mesh.uv_layers.new(name='map1')
_uv.uv.foreach_set('vector', [0.1083, 0.881, 0.1083, 0.881, 0.1083, 0.881, 0.1083, 0.881, 0.1083, 0.881, 0.1083, 0.881, 0.1083, 0.881, 0.1083, 0.881, 0.1083, 0.881, 0.1083, 0.881, 0.1083, 0.881, 0.1083, 0.881, 0.1083, 0.881, 0.1083, 0.881, 0.1083, 0.881, 0.1083, 0.881, 0.1083, 0.881, 0.1083, 0.881, 0.1083, 0.881, 0.1083, 0.881, 0.1083, 0.881, 0.1083, 0.881, 0.1083, 0.881, 0.1083, 0.881, 0.1083, 0.881, 0.1083, 0.881, 0.1083, 0.881, 0.1083, 0.881, 0.1083, 0.881, 0.1083, 0.881, 0.1083, 0.881, 0.1083, 0.881, 0.1083, 0.881, 0.1083, 0.881, 0.1083, 0.881, 0.1083, 0.881, 0.1083, 0.881, 0.1083, 0.881, 0.1083, 0.881, 0.1083, 0.881, 0.1083, 0.881, 0.1083, 0.881, 0.1083, 0.881, 0.1083, 0.881, 0.1083, 0.881, 0.1083, 0.881, 0.1083, 0.881, 0.1083, 0.881, 0.1083, 0.881, 0.1083, 0.881, 0.1083, 0.881, 0.1083, 0.881, 0.1083, 0.881, 0.1083, 0.881, 0.1083, 0.881, 0.1083, 0.881, 0.1083, 0.881, 0.1083, 0.881, 0.1083, 0.881, 0.1083, 0.881, 0.1083, 0.881, 0.1083, 0.881, 0.1083, 0.881, 0.1083, 0.881, 0.1083, 0.881, 0.1083, 0.881, 0.1083, 0.881, 0.1083, 0.881, 0.1083, 0.881, 0.1083, 0.881, 0.1083, 0.881, 0.1083, 0.881, 0.1083, 0.881, 0.1083, 0.881, 0.1083, 0.881, 0.1083, 0.881, 0.1083, 0.881, 0.1083, 0.881, 0.1083, 0.881, 0.1083, 0.881, 0.1083, 0.881, 0.1083, 0.881, 0.1083, 0.881, 0.1083, 0.881, 0.1083, 0.881, 0.1083, 0.881, 0.1083, 0.881, 0.1083, 0.881, 0.1083, 0.881, 0.1083, 0.881, 0.1083, 0.881, 0.1083, 0.881, 0.1083, 0.881, 0.1083, 0.881, 0.1083, 0.881, 0.1083, 0.881, 0.1083, 0.881, 0.1083, 0.881, 0.1083, 0.881, 0.1083, 0.881, 0.1083, 0.881, 0.1083, 0.881, 0.1083, 0.881, 0.1083, 0.881, 0.1083, 0.881, 0.1083, 0.881, 0.1083, 0.881, 0.1083, 0.881, 0.1083, 0.881, 0.1083, 0.881, 0.1083, 0.881, 0.1083, 0.881, 0.1083, 0.881, 0.1083, 0.881, 0.1083, 0.881, 0.1083, 0.881, 0.1083, 0.881, 0.1083, 0.881, 0.1083, 0.881, 0.1083, 0.881, 0.1083, 0.881, 0.1083, 0.881, 0.1083, 0.881, 0.1083, 0.881, 0.1083, 0.881, 0.1083, 0.881, 0.1083, 0.881, 0.1083, 0.881, 0.1083, 0.881, 0.1083, 0.881, 0.1083, 0.881, 0.1083, 0.881, 0.1083, 0.881, 0.1083, 0.881, 0.1083, 0.881, 0.1083, 0.881, 0.1083, 0.881, 0.1083, 0.881, 0.1083, 0.881, 0.1083, 0.881, 0.1083, 0.881, 0.1083, 0.881, 0.1083, 0.881, 0.1083, 0.881, 0.1083, 0.881, 0.1083, 0.881, 0.1083, 0.881, 0.624, 0.8628, 0.624, 0.8628, 0.624, 0.8628, 0.624, 0.8628, 0.624, 0.8628, 0.624, 0.8628, 0.6347, 0.872, 0.6347, 0.872, 0.6347, 0.872, 0.6347, 0.872, 0.6347, 0.872, 0.6347, 0.872, 0.6347, 0.872, 0.6347, 0.872, 0.6347, 0.872, 0.6347, 0.872, 0.6347, 0.872, 0.6347, 0.872, 0.1342, 0.8845, 0.1342, 0.8845, 0.1342, 0.8845, 0.8957, 0.8957, 0.8957, 0.8957, 0.8957, 0.8957, 0.625, 0.875, 0.625, 0.875, 0.625, 0.875, 0.625, 0.875, 0.625, 0.875, 0.625, 0.875, 0.625, 0.875, 0.625, 0.875, 0.625, 0.875, 0.625, 0.875, 0.625, 0.875, 0.625, 0.875, 0.625, 0.875, 0.625, 0.875, 0.625, 0.875, 0.625, 0.875, 0.625, 0.875, 0.625, 0.875, 0.625, 0.875, 0.625, 0.875, 0.625, 0.875, 0.625, 0.875, 0.625, 0.875, 0.625, 0.875, 0.625, 0.875, 0.625, 0.875, 0.625, 0.875, 0.876, 0.8662, 0.876, 0.8662, 0.876, 0.8662, 0.876, 0.8662, 0.876, 0.8662, 0.876, 0.8662, 0.3691, 0.8957, 0.3691, 0.8957, 0.3691, 0.8957, 0.3691, 0.8957, 0.3691, 0.8957, 0.3691, 0.8957, 0.6447, 0.876, 0.6447, 0.876, 0.6447, 0.876, 0.6447, 0.876, 0.6447, 0.876, 0.6447, 0.876, 0.6447, 0.876, 0.6447, 0.876, 0.6447, 0.876, 0.6447, 0.876, 0.6447, 0.876, 0.6447, 0.876, 0.6447, 0.876, 0.6447, 0.876, 0.6447, 0.876, 0.6447, 0.876, 0.6447, 0.876, 0.6447, 0.876, 0.1427, 0.8908, 0.1427, 0.8908, 0.1427, 0.8908, 0.1427, 0.8908, 0.1427, 0.8908, 0.1427, 0.8908, 0.6447, 0.876, 0.6447, 0.876, 0.6447, 0.876, 0.6447, 0.876, 0.6447, 0.876, 0.6447, 0.876, 0.1479, 0.8844, 0.1479, 0.8844, 0.1479, 0.8844, 0.1479, 0.8844, 0.1479, 0.8844, 0.1479, 0.8844, 0.1479, 0.8844, 0.1479, 0.8844, 0.1479, 0.8844, 0.1479, 0.8844, 0.1479, 0.8844, 0.1479, 0.8844, 0.1479, 0.8844, 0.1479, 0.8844, 0.1479, 0.8844, 0.1479, 0.8844, 0.1479, 0.8844, 0.1479, 0.8844, 0.1479, 0.8844, 0.1479, 0.8844, 0.1479, 0.8844, 0.1479, 0.8844, 0.1479, 0.8844, 0.1479, 0.8844, 0.1479, 0.8844, 0.1479, 0.8844, 0.1479, 0.8844, 0.1479, 0.8844, 0.1479, 0.8844, 0.1479, 0.8844, 0.1479, 0.8844, 0.1479, 0.8844, 0.1479, 0.8844, 0.1479, 0.8844, 0.1479, 0.8844, 0.1479, 0.8844, 0.1479, 0.8844, 0.1479, 0.8844, 0.1479, 0.8844, 0.1479, 0.8844, 0.1479, 0.8844, 0.1479, 0.8844, 0.3712, 0.8658, 0.3712, 0.8658, 0.3712, 0.8658, 0.3712, 0.8658, 0.3712, 0.8658, 0.3712, 0.8658, 0.3712, 0.8658, 0.3712, 0.8658, 0.3712, 0.8658, 0.3712, 0.8658, 0.3712, 0.8658, 0.3712, 0.8658, 0.3712, 0.8658, 0.3712, 0.8658, 0.3712, 0.8658, 0.3712, 0.8658, 0.3712, 0.8658, 0.3712, 0.8658, 0.876, 0.8662, 0.876, 0.8662, 0.876, 0.8662, 0.876, 0.8662, 0.876, 0.8662, 0.876, 0.8662, 0.1036, 0.8901, 0.1036, 0.8901, 0.1036, 0.8901, 0.1036, 0.8901, 0.1036, 0.8901, 0.1036, 0.8901, 0.1036, 0.8901, 0.1036, 0.8901, 0.1036, 0.8901, 0.1036, 0.8901, 0.1036, 0.8901, 0.1036, 0.8901, 0.1036, 0.8901, 0.1036, 0.8901, 0.1036, 0.8901, 0.1036, 0.8901, 0.1036, 0.8901, 0.1036, 0.8901, 0.1036, 0.8901, 0.1036, 0.8901, 0.1036, 0.8901, 0.1036, 0.8901, 0.1036, 0.8901, 0.1036, 0.8901, 0.1036, 0.8901, 0.1036, 0.8901, 0.1036, 0.8901, 0.1036, 0.8901, 0.1036, 0.8901, 0.1036, 0.8901, 0.1036, 0.8901, 0.1036, 0.8901, 0.1036, 0.8901, 0.1036, 0.8901, 0.1036, 0.8901, 0.1036, 0.8901, 0.1036, 0.8901, 0.1036, 0.8901, 0.1036, 0.8901, 0.1036, 0.8901, 0.1036, 0.8901, 0.1036, 0.8901, 0.876, 0.8662, 0.876, 0.8662, 0.876, 0.8662, 0.876, 0.8662, 0.876, 0.8662, 0.876, 0.8662, 0.876, 0.8662, 0.876, 0.8662, 0.876, 0.8662, 0.876, 0.8662, 0.876, 0.8662, 0.876, 0.8662, 0.6447, 0.876, 0.6447, 0.876, 0.6447, 0.876, 0.6447, 0.876, 0.6447, 0.876, 0.6447, 0.876, 0.6447, 0.876, 0.6447, 0.876, 0.6447, 0.876, 0.6447, 0.876, 0.6447, 0.876, 0.6447, 0.876, 0.6447, 0.876, 0.6447, 0.876, 0.6447, 0.876, 0.876, 0.8662, 0.876, 0.8662, 0.876, 0.8662, 0.876, 0.8662, 0.876, 0.8662, 0.876, 0.8662, 0.6447, 0.876, 0.6447, 0.876, 0.6447, 0.876, 0.6447, 0.876, 0.6447, 0.876, 0.6447, 0.876, 0.1083, 0.881, 0.1083, 0.881, 0.1083, 0.881, 0.1083, 0.881, 0.1083, 0.881, 0.1083, 0.881, 0.1083, 0.881, 0.1083, 0.881, 0.1083, 0.881, 0.1083, 0.881, 0.1083, 0.881, 0.1083, 0.881, 0.1083, 0.881, 0.1083, 0.881, 0.1083, 0.881, 0.1083, 0.881, 0.1083, 0.881, 0.1083, 0.881, 0.1083, 0.881, 0.1083, 0.881, 0.1083, 0.881, 0.1083, 0.881, 0.1083, 0.881, 0.1083, 0.881, 0.1083, 0.881, 0.1083, 0.881, 0.1083, 0.881, 0.1083, 0.881, 0.1083, 0.881, 0.1083, 0.881, 0.1083, 0.881, 0.1083, 0.881, 0.1083, 0.881, 0.1083, 0.881, 0.1083, 0.881, 0.1083, 0.881, 0.1083, 0.881, 0.1083, 0.881, 0.1083, 0.881, 0.1083, 0.881, 0.1083, 0.881, 0.1083, 0.881, 0.1083, 0.881, 0.1083, 0.881, 0.1083, 0.881, 0.1083, 0.881, 0.1083, 0.881, 0.1083, 0.881, 0.1083, 0.881, 0.1083, 0.881, 0.1083, 0.881, 0.1083, 0.881, 0.1083, 0.881, 0.1083, 0.881, 0.1083, 0.881, 0.1083, 0.881, 0.1083, 0.881, 0.1083, 0.881, 0.1083, 0.881, 0.1083, 0.881, 0.1083, 0.881, 0.1083, 0.881, 0.1083, 0.881, 0.1083, 0.881, 0.1083, 0.881, 0.1083, 0.881, 0.1083, 0.881, 0.1083, 0.881, 0.1083, 0.881, 0.1083, 0.881, 0.1083, 0.881, 0.1083, 0.881, 0.1083, 0.881, 0.1083, 0.881, 0.1083, 0.881, 0.1083, 0.881, 0.1083, 0.881, 0.1083, 0.881, 0.1083, 0.881, 0.1083, 0.881, 0.1083, 0.881, 0.1083, 0.881, 0.1083, 0.881, 0.1083, 0.881, 0.1083, 0.881, 0.1083, 0.881, 0.1083, 0.881, 0.1083, 0.881, 0.1083, 0.881, 0.1083, 0.881, 0.1083, 0.881, 0.1083, 0.881, 0.1083, 0.881, 0.1083, 0.881, 0.1083, 0.881, 0.1083, 0.881, 0.1083, 0.881, 0.1083, 0.881, 0.1083, 0.881, 0.1083, 0.881, 0.1083, 0.881, 0.1083, 0.881, 0.1083, 0.881, 0.1083, 0.881, 0.1083, 0.881, 0.1083, 0.881, 0.1083, 0.881, 0.1083, 0.881, 0.1083, 0.881, 0.1083, 0.881, 0.1083, 0.881, 0.1083, 0.881, 0.1083, 0.881, 0.1083, 0.881, 0.1083, 0.881, 0.1083, 0.881, 0.1083, 0.881, 0.1083, 0.881, 0.1083, 0.881, 0.1083, 0.881, 0.1083, 0.881, 0.1083, 0.881, 0.1083, 0.881, 0.1083, 0.881, 0.1083, 0.881, 0.1083, 0.881, 0.1083, 0.881, 0.1083, 0.881, 0.1083, 0.881, 0.1083, 0.881, 0.1083, 0.881, 0.1083, 0.881, 0.1083, 0.881, 0.1083, 0.881, 0.1083, 0.881, 0.1083, 0.881, 0.1083, 0.881, 0.1083, 0.881, 0.1083, 0.881, 0.1083, 0.881, 0.1083, 0.881, 0.1083, 0.881, 0.1083, 0.881, 0.1083, 0.881, 0.1083, 0.881, 0.1083, 0.881, 0.1083, 0.881, 0.1083, 0.881, 0.1083, 0.881, 0.1083, 0.881, 0.6447, 0.876, 0.6447, 0.876, 0.6447, 0.876, 0.6447, 0.876, 0.6447, 0.876, 0.6447, 0.876, 0.6447, 0.876, 0.6447, 0.876, 0.6447, 0.876, 0.6447, 0.876, 0.6447, 0.876, 0.6447, 0.876, 0.6447, 0.876, 0.6447, 0.876, 0.6447, 0.876, 0.6447, 0.876, 0.6447, 0.876, 0.6447, 0.876, 0.6447, 0.876, 0.6447, 0.876, 0.6447, 0.876, 0.6447, 0.876, 0.6447, 0.876, 0.6447, 0.876, 0.6447, 0.876, 0.6447, 0.876, 0.6447, 0.876, 0.6447, 0.876, 0.6447, 0.876, 0.6447, 0.876, 0.876, 0.8662, 0.876, 0.8662, 0.876, 0.8662, 0.876, 0.8662, 0.876, 0.8662, 0.876, 0.8662, 0.624, 0.8628, 0.624, 0.8628, 0.624, 0.8628, 0.624, 0.8628, 0.624, 0.8628, 0.624, 0.8628, 0.624, 0.8628, 0.624, 0.8628, 0.624, 0.8628, 0.624, 0.8628, 0.624, 0.8628, 0.624, 0.8628, 0.624, 0.8628, 0.624, 0.8628, 0.624, 0.8628, 0.624, 0.8628, 0.624, 0.8628, 0.624, 0.8628, 0.624, 0.8628, 0.624, 0.8628, 0.624, 0.8628, 0.624, 0.8628, 0.624, 0.8628, 0.624, 0.8628, 0.624, 0.8628, 0.624, 0.8628, 0.624, 0.8628, 0.624, 0.8628, 0.624, 0.8628, 0.624, 0.8628, 0.624, 0.8628, 0.624, 0.8628, 0.624, 0.8628, 0.624, 0.8628, 0.624, 0.8628, 0.624, 0.8628, 0.624, 0.8628, 0.624, 0.8628, 0.624, 0.8628, 0.624, 0.8628, 0.624, 0.8628, 0.624, 0.8628, 0.624, 0.8628, 0.624, 0.8628, 0.624, 0.8628, 0.624, 0.8628, 0.624, 0.8628, 0.624, 0.8628, 0.624, 0.8628, 0.624, 0.8628, 0.624, 0.8628, 0.624, 0.8628, 0.624, 0.8628, 0.624, 0.8628, 0.624, 0.8628, 0.624, 0.8628, 0.624, 0.8628, 0.624, 0.8628, 0.624, 0.8628, 0.624, 0.8628, 0.6347, 0.872, 0.6347, 0.872, 0.6347, 0.872, 0.6347, 0.872, 0.6347, 0.872, 0.6347, 0.872, 0.6347, 0.872, 0.6347, 0.872, 0.6347, 0.872, 0.6347, 0.872, 0.6347, 0.872, 0.6347, 0.872, 0.624, 0.8628, 0.624, 0.8628, 0.624, 0.8628, 0.624, 0.8628, 0.624, 0.8628, 0.624, 0.8628, 0.6347, 0.872, 0.6347, 0.872, 0.6347, 0.872, 0.6347, 0.872, 0.6347, 0.872, 0.6347, 0.872, 0.6347, 0.872, 0.6347, 0.872, 0.6347, 0.872, 0.6347, 0.872, 0.6347, 0.872, 0.6347, 0.872, 0.6347, 0.872, 0.6347, 0.872, 0.6347, 0.872, 0.6347, 0.872, 0.6347, 0.872, 0.6347, 0.872, 0.6347, 0.872, 0.6347, 0.872, 0.6347, 0.872, 0.6347, 0.872, 0.6347, 0.872, 0.6347, 0.872, 0.6347, 0.872, 0.6347, 0.872, 0.6347, 0.872, 0.6347, 0.872, 0.6347, 0.872, 0.6347, 0.872, 0.6347, 0.872, 0.6347, 0.872, 0.6347, 0.872, 0.6347, 0.872, 0.6347, 0.872, 0.6347, 0.872, 0.6347, 0.872, 0.6347, 0.872, 0.6347, 0.872, 0.6347, 0.872, 0.6347, 0.872, 0.6347, 0.872, 0.6347, 0.872, 0.6347, 0.872, 0.6347, 0.872, 0.6347, 0.872, 0.6347, 0.872, 0.6347, 0.872, 0.6347, 0.872, 0.6347, 0.872, 0.6347, 0.872, 0.6347, 0.872, 0.6347, 0.872, 0.6347, 0.872, 0.6347, 0.872, 0.6347, 0.872, 0.6347, 0.872, 0.6347, 0.872, 0.6347, 0.872, 0.6347, 0.872, 0.6347, 0.872, 0.6347, 0.872, 0.6347, 0.872, 0.6347, 0.872, 0.6347, 0.872, 0.6347, 0.872, 0.6347, 0.872, 0.6347, 0.872, 0.6347, 0.872, 0.6347, 0.872, 0.6347, 0.872, 0.6347, 0.872, 0.6347, 0.872, 0.6347, 0.872, 0.6347, 0.872, 0.6347, 0.872, 0.6347, 0.872, 0.6347, 0.872, 0.8765, 0.8627, 0.8765, 0.8627, 0.8765, 0.8627, 0.8765, 0.8627, 0.8765, 0.8627, 0.8765, 0.8627, 0.8765, 0.8627, 0.8765, 0.8627, 0.8765, 0.8627, 0.624, 0.8628, 0.624, 0.8628, 0.624, 0.8628, 0.624, 0.8628, 0.624, 0.8628, 0.624, 0.8628, 0.624, 0.8628, 0.624, 0.8628, 0.624, 0.8628, 0.624, 0.8628, 0.624, 0.8628, 0.624, 0.8628, 0.624, 0.8628, 0.624, 0.8628, 0.624, 0.8628, 0.624, 0.8628, 0.624, 0.8628, 0.624, 0.8628, 0.3946, 0.869, 0.3946, 0.869, 0.3946, 0.869, 0.3946, 0.869, 0.3946, 0.869, 0.3946, 0.869, 0.3946, 0.869, 0.3946, 0.869, 0.3946, 0.869, 0.3946, 0.869, 0.3946, 0.869, 0.3946, 0.869, 0.3946, 0.869, 0.3946, 0.869, 0.3946, 0.869, 0.624, 0.8628, 0.624, 0.8628, 0.624, 0.8628, 0.624, 0.8628, 0.624, 0.8628, 0.624, 0.8628, 0.6347, 0.872, 0.6347, 0.872, 0.6347, 0.872, 0.6347, 0.872, 0.6347, 0.872, 0.6347, 0.872, 0.624, 0.8628, 0.624, 0.8628, 0.624, 0.8628, 0.624, 0.8628, 0.624, 0.8628, 0.624, 0.8628, 0.624, 0.8628, 0.624, 0.8628, 0.624, 0.8628, 0.624, 0.8628, 0.624, 0.8628, 0.624, 0.8628, 0.876, 0.8662, 0.876, 0.8662, 0.876, 0.8662, 0.876, 0.8662, 0.876, 0.8662, 0.876, 0.8662, 0.876, 0.8662, 0.876, 0.8662, 0.876, 0.8662, 0.624, 0.8628, 0.624, 0.8628, 0.624, 0.8628, 0.624, 0.8628, 0.624, 0.8628, 0.624, 0.8628, 0.876, 0.8662, 0.876, 0.8662, 0.876, 0.8662, 0.876, 0.8662, 0.876, 0.8662, 0.876, 0.8662, 0.876, 0.8662, 0.876, 0.8662, 0.876, 0.8662, 0.876, 0.8662, 0.876, 0.8662, 0.876, 0.8662, 0.876, 0.8662, 0.876, 0.8662, 0.876, 0.8662, 0.876, 0.8662, 0.876, 0.8662, 0.876, 0.8662, 0.876, 0.8662, 0.876, 0.8662, 0.876, 0.8662, 0.876, 0.8662, 0.876, 0.8662, 0.876, 0.8662, 0.876, 0.8662, 0.876, 0.8662, 0.876, 0.8662, 0.876, 0.8662, 0.876, 0.8662, 0.876, 0.8662, 0.876, 0.8662, 0.876, 0.8662, 0.876, 0.8662, 0.1427, 0.8908, 0.1427, 0.8908, 0.1427, 0.8908, 0.1427, 0.8908, 0.1427, 0.8908, 0.1427, 0.8908, 0.6347, 0.872, 0.6347, 0.872, 0.6347, 0.872, 0.6347, 0.872, 0.6347, 0.872, 0.6347, 0.872, 0.6347, 0.872, 0.6347, 0.872, 0.6347, 0.872, 0.6347, 0.872, 0.6347, 0.872, 0.6347, 0.872, 0.6347, 0.872, 0.6347, 0.872, 0.6347, 0.872, 0.6347, 0.872, 0.6347, 0.872, 0.6347, 0.872, 0.6347, 0.872, 0.6347, 0.872, 0.6347, 0.872, 0.6347, 0.872, 0.6347, 0.872, 0.6347, 0.872, 0.3712, 0.8658, 0.3712, 0.8658, 0.3712, 0.8658, 0.3712, 0.8658, 0.3712, 0.8658, 0.3712, 0.8658, 0.3712, 0.8658, 0.3712, 0.8658, 0.3712, 0.8658, 0.3712, 0.8658, 0.3712, 0.8658, 0.3712, 0.8658, 0.3712, 0.8658, 0.3712, 0.8658, 0.3712, 0.8658, 0.3712, 0.8658, 0.3712, 0.8658, 0.3712, 0.8658, 0.3712, 0.8658, 0.3712, 0.8658, 0.3712, 0.8658, 0.3712, 0.8658, 0.3712, 0.8658, 0.3712, 0.8658, 0.6347, 0.872, 0.6347, 0.872, 0.6347, 0.872, 0.6347, 0.872, 0.6347, 0.872, 0.6347, 0.872, 0.6347, 0.872, 0.6347, 0.872, 0.6347, 0.872, 0.6347, 0.872, 0.6347, 0.872, 0.6347, 0.872, 0.6347, 0.872, 0.6347, 0.872, 0.6347, 0.872, 0.6347, 0.872, 0.6347, 0.872, 0.6347, 0.872, 0.6347, 0.872, 0.6347, 0.872, 0.6347, 0.872, 0.6447, 0.876, 0.6447, 0.876, 0.6447, 0.876, 0.6447, 0.876, 0.6447, 0.876, 0.6447, 0.876, 0.3888, 0.881, 0.3888, 0.881, 0.3888, 0.881, 0.3888, 0.881, 0.3888, 0.881, 0.3888, 0.881, 0.6447, 0.876, 0.6447, 0.876, 0.6447, 0.876, 0.6347, 0.872, 0.6347, 0.872, 0.6347, 0.872, 0.6347, 0.872, 0.6347, 0.872, 0.6347, 0.872, 0.6347, 0.872, 0.6347, 0.872, 0.6347, 0.872, 0.6347, 0.872, 0.6347, 0.872, 0.6347, 0.872, 0.625, 0.875, 0.625, 0.875, 0.625, 0.875, 0.625, 0.875, 0.625, 0.875, 0.625, 0.875, 0.625, 0.875, 0.625, 0.875, 0.625, 0.875, 0.625, 0.875, 0.625, 0.875, 0.625, 0.875, 0.625, 0.875, 0.625, 0.875, 0.625, 0.875, 0.625, 0.875, 0.625, 0.875, 0.625, 0.875, 0.625, 0.875, 0.625, 0.875, 0.625, 0.875, 0.625, 0.875, 0.625, 0.875, 0.625, 0.875, 0.625, 0.875, 0.625, 0.875, 0.625, 0.875, 0.625, 0.875, 0.625, 0.875, 0.625, 0.875, 0.625, 0.875, 0.625, 0.875, 0.625, 0.875, 0.625, 0.875, 0.625, 0.875, 0.625, 0.875, 0.625, 0.875, 0.625, 0.875, 0.625, 0.875, 0.625, 0.875, 0.625, 0.875, 0.625, 0.875, 0.625, 0.875, 0.625, 0.875, 0.625, 0.875, 0.625, 0.875, 0.625, 0.875, 0.625, 0.875, 0.625, 0.875, 0.625, 0.875, 0.625, 0.875, 0.625, 0.875, 0.625, 0.875, 0.625, 0.875, 0.625, 0.875, 0.625, 0.875, 0.625, 0.875, 0.876, 0.8662, 0.876, 0.8662, 0.876, 0.8662, 0.876, 0.8662, 0.876, 0.8662, 0.876, 0.8662, 0.876, 0.8662, 0.876, 0.8662, 0.876, 0.8662, 0.876, 0.8662, 0.876, 0.8662, 0.876, 0.8662, 0.1083, 0.881, 0.1083, 0.881, 0.1083, 0.881, 0.1083, 0.881, 0.1083, 0.881, 0.1083, 0.881, 0.1083, 0.881, 0.1083, 0.881, 0.1083, 0.881, 0.1083, 0.881, 0.1083, 0.881, 0.1083, 0.881, 0.3888, 0.881, 0.3888, 0.881, 0.3888, 0.881, 0.3888, 0.881, 0.3888, 0.881, 0.3888, 0.881, 0.624, 0.8628, 0.624, 0.8628, 0.624, 0.8628, 0.624, 0.8628, 0.624, 0.8628, 0.624, 0.8628, 0.8765, 0.8627, 0.8765, 0.8627, 0.8765, 0.8627, 0.8765, 0.8627, 0.8765, 0.8627, 0.8765, 0.8627, 0.8765, 0.8627, 0.8765, 0.8627, 0.8765, 0.8627, 0.8765, 0.8627, 0.8765, 0.8627, 0.8765, 0.8627, 0.8765, 0.8627, 0.8765, 0.8627, 0.8765, 0.8627, 0.3946, 0.869, 0.3946, 0.869, 0.3946, 0.869, 0.3946, 0.869, 0.3946, 0.869, 0.3946, 0.869, 0.3946, 0.869, 0.3946, 0.869, 0.3946, 0.869, 0.3946, 0.869, 0.3946, 0.869, 0.3946, 0.869, 0.3946, 0.869, 0.3946, 0.869, 0.3946, 0.869, 0.876, 0.8662, 0.876, 0.8662, 0.876, 0.8662, 0.876, 0.8662, 0.876, 0.8662, 0.876, 0.8662, 0.876, 0.8662, 0.876, 0.8662, 0.876, 0.8662, 0.876, 0.8662, 0.876, 0.8662, 0.876, 0.8662, 0.876, 0.8662, 0.876, 0.8662, 0.876, 0.8662, 0.876, 0.8662, 0.876, 0.8662, 0.876, 0.8662, 0.876, 0.8662, 0.876, 0.8662, 0.876, 0.8662, 0.876, 0.8662, 0.876, 0.8662, 0.876, 0.8662, 0.8859, 0.8711, 0.8859, 0.8711, 0.8859, 0.8711, 0.8859, 0.8711, 0.8859, 0.8711, 0.8859, 0.8711, 0.6347, 0.872, 0.6347, 0.872, 0.6347, 0.872, 0.3567, 0.8839, 0.3567, 0.8839, 0.3567, 0.8839, 0.3567, 0.8839, 0.3567, 0.8839, 0.3567, 0.8839, 0.3567, 0.8839, 0.3567, 0.8839, 0.3567, 0.8839])
me_mesh.materials.append(mat_road)
me_mesh.materials.append(mat_light)
me_mesh.use_remesh_fix_poles = True
me_mesh.use_remesh_preserve_attributes = False
me_mesh.use_mirror_vertex_groups = False
me_mesh.update()
me_mesh.normals_split_custom_set([tuple(v) for v in zip(*[iter([7.524e-13, 1.0, -4.371e-08, 7.836e-13, 1.0, -4.371e-08, 1.061e-12, 1.0, -4.371e-08, 3.605e-13, 1.0, -4.371e-08, 0.0, 1.0, -4.371e-08, 0.0, 1.0, -4.371e-08, -1.616e-12, 1.0, -4.371e-08, 0.0, 1.0, -4.371e-08, 7.836e-13, 1.0, -4.371e-08, 7.836e-13, 1.0, -4.371e-08, 7.524e-13, 1.0, -4.371e-08, -1.616e-12, 1.0, -4.371e-08, -1.616e-12, 1.0, -4.371e-08, 2.37e-12, 1.0, -4.371e-08, 0.0, 1.0, -4.371e-08, 2.37e-12, 1.0, -4.371e-08, 3.605e-13, 1.0, -4.371e-08, 0.0, 1.0, -4.371e-08, 1.621e-12, 1.0, -4.371e-08, -1.616e-12, 1.0, -4.371e-08, 7.524e-13, 1.0, -4.371e-08, 3.605e-13, 1.0, -4.371e-08, 2.37e-12, 1.0, -4.371e-08, -1.146e-12, 1.0, -4.371e-08, 1.621e-12, 1.0, -4.371e-08, 7.524e-13, 1.0, -4.371e-08, 3.434e-13, 1.0, -4.371e-08, 3.434e-13, 1.0, -4.371e-08, -1.146e-12, 1.0, -4.371e-08, 1.621e-12, 1.0, -4.371e-08, 3.434e-13, 1.0, -4.371e-08, 7.524e-13, 1.0, -4.371e-08, 1.198e-13, 1.0, -4.371e-08, 3.434e-13, 1.0, -4.371e-08, -1.492e-12, 1.0, -4.371e-08, -1.146e-12, 1.0, -4.371e-08, -1.492e-12, 1.0, -4.371e-08, 3.605e-13, 1.0, -4.371e-08, -1.146e-12, 1.0, -4.371e-08, 3.605e-13, 1.0, -4.371e-08, -1.492e-12, 1.0, -4.371e-08, 4.778e-13, 1.0, -4.371e-08, 3.605e-13, 1.0, -4.371e-08, 4.778e-13, 1.0, -4.371e-08, 3.106e-13, 1.0, -4.371e-08, 3.434e-13, 1.0, -4.371e-08, 1.198e-13, 1.0, -4.371e-08, -6.016e-12, 1.0, -4.371e-08, -6.016e-12, 1.0, -4.371e-08, -2.532e-12, 1.0, -4.371e-08, 4.778e-13, 1.0, -4.371e-08, 4.778e-13, 1.0, -4.371e-08, -2.532e-12, 1.0, -4.371e-08, 3.106e-13, 1.0, -4.371e-08, -6.016e-12, 1.0, -4.371e-08, 1.089e-11, 1.0, -4.371e-08, -2.532e-12, 1.0, -4.371e-08, 1.089e-11, 1.0, -4.371e-08, -6.016e-12, 1.0, -4.371e-08, 1.198e-13, 1.0, -4.371e-08, 3.106e-13, 1.0, -4.371e-08, -2.532e-12, 1.0, -4.371e-08, 1.393e-12, 1.0, -4.371e-08, 1.089e-11, 1.0, -4.371e-08, 1.198e-13, 1.0, -4.371e-08, -4.244e-12, 1.0, -4.371e-08, -3.819e-12, 1.0, -4.371e-08, -4.244e-12, 1.0, -4.371e-08, 1.198e-13, 1.0, -4.371e-08, 1.198e-13, 1.0, -4.371e-08, 7.913e-12, 1.0, -4.371e-08, -3.819e-12, 1.0, -4.371e-08, -2.791e-12, 1.0, -4.371e-08, 7.913e-12, 1.0, -4.371e-08, 1.198e-13, 1.0, -4.371e-08, -4.244e-12, 1.0, -4.371e-08, -3.819e-12, 1.0, -4.371e-08, 1.081e-12, 1.0, -4.371e-08, -4.244e-12, 1.0, -4.371e-08, 1.081e-12, 1.0, -4.371e-08, 1.393e-12, 1.0, -4.371e-08, 1.393e-12, 1.0, -4.371e-08, 1.081e-12, 1.0, -4.371e-08, 3.106e-13, 1.0, -4.371e-08, 3.106e-13, 1.0, -4.371e-08, 1.081e-12, 1.0, -4.371e-08, 0.0, 1.0, -4.371e-08, 0.0, 1.0, -4.371e-08, 0.0, 1.0, -4.371e-08, 3.106e-13, 1.0, -4.371e-08, 7.913e-12, 1.0, -4.371e-08, -2.791e-12, 1.0, -4.371e-08, 2.522e-14, 1.0, -4.371e-08, 7.913e-12, 1.0, -4.371e-08, 2.522e-14, 1.0, -4.371e-08, 0.0, 1.0, -4.371e-08, 0.0, 1.0, -4.371e-08, 2.522e-14, 1.0, -4.371e-08, 0.0, 1.0, -4.371e-08, 0.0, 1.0, -4.371e-08, 2.522e-14, 1.0, -4.371e-08, 5.222e-14, 1.0, -4.371e-08, 5.222e-14, 1.0, -4.371e-08, 2.522e-14, 1.0, -4.371e-08, 1.114e-13, 1.0, -4.371e-08, 1.198e-13, 1.0, -4.371e-08, -1.602e-12, 1.0, -4.371e-08, -2.791e-12, 1.0, -4.371e-08, -1.602e-12, 1.0, -4.371e-08, 0.0, 1.0, -4.371e-08, 0.0, 1.0, -4.371e-08, -1.602e-12, 1.0, -4.371e-08, 4.392e-12, 1.0, -4.371e-08, 0.0, 1.0, -4.371e-08, 4.392e-12, 1.0, -4.371e-08, -1.602e-12, 1.0, -4.371e-08, 1.198e-13, 1.0, -4.371e-08, 1.198e-13, 1.0, -4.371e-08, -2.536e-12, 1.0, -4.371e-08, 4.392e-12, 1.0, -4.371e-08, 1.391e-13, 1.0, -4.371e-08, -2.536e-12, 1.0, -4.371e-08, 1.198e-13, 1.0, -4.371e-08, -2.536e-12, 1.0, -4.371e-08, 1.391e-13, 1.0, -4.371e-08, 0.0, 1.0, -4.371e-08, -2.536e-12, 1.0, -4.371e-08, 0.0, 1.0, -4.371e-08, 0.0, 1.0, -4.371e-08, 1.198e-13, 1.0, -4.371e-08, 5.945e-14, 1.0, -4.371e-08, 1.391e-13, 1.0, -4.371e-08, 1.991e-13, 1.0, -4.371e-08, 5.945e-14, 1.0, -4.371e-08, 1.198e-13, 1.0, -4.371e-08, 1.198e-13, 1.0, -4.371e-08, -9.474e-15, 1.0, -4.371e-08, 1.991e-13, 1.0, -4.371e-08, 5.945e-14, 1.0, -4.371e-08, 1.991e-13, 1.0, -4.371e-08, 0.0, 1.0, -4.371e-08, 5.945e-14, 1.0, -4.371e-08, 0.0, 1.0, -4.371e-08, 0.0, 1.0, -4.371e-08, -4.64e-15, 1.0, -4.371e-08, -4.64e-15, 1.0, -4.371e-08, -4.64e-15, 1.0, -4.371e-08, 0.6963, 0.6965, 0.1733, 0.6963, 0.6965, 0.1733, 0.6963, 0.6965, 0.1733, 0.6963, 0.6965, 0.1733, 0.6963, 0.6965, 0.1733, 0.6963, 0.6965, 0.1733, -0.3931, 0.7, -0.5962, -0.3931, 0.7, -0.5962, -0.3931, 0.7, -0.5962, -0.3931, 0.7, -0.5962, -0.3931, 0.7, -0.5962, -0.3931, 0.7, -0.5962, 0.5435, 0.6685, 0.5076, 0.5435, 0.6685, 0.5076, 0.5435, 0.6685, 0.5076, 0.5435, 0.6685, 0.5076, 0.5435, 0.6685, 0.5076, 0.5435, 0.6685, 0.5076, 0.0, 1.0, -4.371e-08, 0.0, 1.0, -4.371e-08, 0.0, 1.0, -4.371e-08, 1.705e-13, 1.0, -4.37e-08, 1.705e-13, 1.0, -4.37e-08, 1.705e-13, 1.0, -4.37e-08, 0.0, -1.0, 0.0, 0.0, -1.0, 0.0, 0.0, -1.0, 0.0, 0.0, -1.0, 0.0, 0.0, -1.0, 0.0, 0.0, -1.0, 0.0, 0.0, -1.0, 0.0, 0.0, -1.0, 0.0, 0.0, -1.0, 0.0, 0.0, -1.0, -3.473e-09, 0.0, -1.0, -3.473e-09, 0.0, -1.0, -6.946e-09, 0.0, -1.0, -3.473e-09, 0.0, -1.0, 0.0, 0.0, -1.0, -3.473e-09, 0.0, -1.0, 0.0, 0.0, -1.0, 0.0, 0.0, -1.0, 0.0, 0.0, -1.0, 0.0, 0.0, -1.0, 0.0, 0.0, -1.0, 0.0, 0.0, -1.0, 0.0, 0.0, -1.0, 0.0, 0.0, -1.0, 0.0, 0.0, -1.0, 0.0, 0.0, -1.0, 0.0, 0.0, -1.0, 0.0, 0.0, 1.0, -4.371e-08, 0.0, 1.0, -4.371e-08, 0.0, 1.0, -4.371e-08, 0.0, 1.0, -4.371e-08, 0.0, 1.0, -4.371e-08, 0.0, 1.0, -4.371e-08, 0.0, 1.0, 0.0, 0.0, 1.0, 0.0, 0.0, 1.0, 0.0, 0.0, 1.0, 0.0, 0.0, 1.0, 0.0, 0.0, 1.0, 0.0, 2.649e-06, 0.707, 0.7072, 4.855e-08, 0.7071, 0.7071, 2.698e-06, 0.707, 0.7072, 2.649e-06, 0.707, 0.7072, 0.0, 0.7071, 0.7071, 4.855e-08, 0.7071, 0.7071, 0.0, 0.0, -1.0, 0.0, 0.0, -1.0, 0.0, 0.0, -1.0, 0.0, 0.0, -1.0, 0.0, 0.0, -1.0, 0.0, 0.0, -1.0, 0.0, 0.0, 1.0, 0.0, 0.0, 1.0, 0.0, 0.0, 1.0, 0.0, 0.0, 1.0, 0.0, 0.0, 1.0, 0.0, 0.0, 1.0, 6.373e-13, 1.0, -4.371e-08, 6.557e-13, 1.0, -4.371e-08, 1.114e-12, 1.0, -4.371e-08, 6.373e-13, 1.0, -4.371e-08, 1.729e-13, 1.0, -4.371e-08, 6.557e-13, 1.0, -4.371e-08, 0.0, 0.7072, -0.707, 0.0, 0.7072, -0.707, 0.0, 0.7072, -0.707, 0.0, 0.7072, -0.707, 0.0, 0.7072, -0.707, 0.0, 0.7072, -0.707, 2.626e-13, 1.0, -4.371e-08, -3.446e-14, 1.0, -4.371e-08, -6.253e-14, 1.0, -4.371e-08, 2.626e-13, 1.0, -4.371e-08, -6.253e-14, 1.0, -4.371e-08, 2.226e-13, 1.0, -4.371e-08, 2.226e-13, 1.0, -4.371e-08, 1.542e-13, 1.0, -4.371e-08, 2.626e-13, 1.0, -4.371e-08, 2.226e-13, 1.0, -4.371e-08, 1.799e-13, 1.0, -4.371e-08, 1.542e-13, 1.0, -4.371e-08, 1.799e-13, 1.0, -4.371e-08, 2.545e-13, 1.0, -4.371e-08, 1.542e-13, 1.0, -4.371e-08, 1.799e-13, 1.0, -4.371e-08, 2.704e-13, 1.0, -4.371e-08, 2.545e-13, 1.0, -4.371e-08, 2.704e-13, 1.0, -4.371e-08, 6.17e-14, 1.0, -4.371e-08, 2.545e-13, 1.0, -4.371e-08, 2.704e-13, 1.0, -4.371e-08, 0.0, 1.0, -4.371e-08, 6.17e-14, 1.0, -4.371e-08, -9.721e-13, 1.0, -4.371e-08, 2.084e-13, 1.0, -4.371e-08, -1.137e-14, 1.0, -4.371e-08, -9.721e-13, 1.0, -4.371e-08, -1.137e-14, 1.0, -4.371e-08, -8.709e-13, 1.0, -4.371e-08, -8.709e-13, 1.0, -4.371e-08, 1.983e-13, 1.0, -4.371e-08, -9.721e-13, 1.0, -4.371e-08, -8.709e-13, 1.0, -4.371e-08, 3.836e-13, 1.0, -4.371e-08, 1.983e-13, 1.0, -4.371e-08, 3.836e-13, 1.0, -4.371e-08, 5.078e-13, 1.0, -4.371e-08, 1.983e-13, 1.0, -4.371e-08, 3.836e-13, 1.0, -4.371e-08, 5.291e-13, 1.0, -4.371e-08, 5.078e-13, 1.0, -4.371e-08, 0.0, 1.0, -1.062e-08, 1.21e-08, 1.0, -1.564e-08, 0.0, 1.0, -1.497e-08, 0.0, 1.0, -1.062e-08, 8.932e-09, 1.0, -1.514e-08, 1.21e-08, 1.0, -1.564e-08, 8.932e-09, 1.0, -1.514e-08, -4.12e-08, 1.0, -8.813e-08, 1.21e-08, 1.0, -1.564e-08, 8.932e-09, 1.0, -1.514e-08, -4.155e-08, 1.0, -8.811e-08, -4.12e-08, 1.0, -8.813e-08, -4.155e-08, 1.0, -8.811e-08, 1.215e-08, 1.0, -2.959e-08, -4.12e-08, 1.0, -8.813e-08, -4.155e-08, 1.0, -8.811e-08, 1.659e-08, 1.0, -2.489e-08, 1.215e-08, 1.0, -2.959e-08, 0.0, 1.0, -4.371e-08, 0.0, 1.0, -4.371e-08, 0.0, 1.0, -4.371e-08, 0.0, 1.0, -4.371e-08, 0.0, 1.0, -4.371e-08, 0.0, 1.0, -4.371e-08, 0.0, 1.0, -4.371e-08, 0.0, 1.0, -4.371e-08, 0.0, 1.0, -4.371e-08, 0.0, 1.0, -4.371e-08, 0.0, 1.0, -4.371e-08, 0.0, 1.0, -4.371e-08, 0.0, 1.0, -4.371e-08, 0.0, 1.0, -4.371e-08, 0.0, 1.0, -4.371e-08, 0.0, 1.0, -4.371e-08, 0.0, 1.0, -4.371e-08, 0.0, 1.0, -4.371e-08, 0.0, 1.0, -4.371e-08, 4.167e-14, 1.0, -4.371e-08, 0.0, 1.0, -4.371e-08, 4.875e-14, 1.0, -4.371e-08, 0.0, 1.0, -4.371e-08, 4.167e-14, 1.0, -4.371e-08, 4.875e-14, 1.0, -4.371e-08, 4.167e-14, 1.0, -4.371e-08, 1.092e-13, 1.0, -4.371e-08, 1.797e-13, 1.0, -4.371e-08, 4.875e-14, 1.0, -4.371e-08, 1.092e-13, 1.0, -4.371e-08, 1.797e-13, 1.0, -4.371e-08, 1.092e-13, 1.0, -4.371e-08, 0.0, 1.0, -4.371e-08, 4.875e-14, 1.0, -4.371e-08, 1.797e-13, 1.0, -4.371e-08, 0.0, 1.0, -4.371e-08, 0.0, 1.0, -4.371e-08, 1.797e-13, 1.0, -4.371e-08, 3.7e-13, 1.0, -4.371e-08, 1.797e-13, 1.0, -4.371e-08, 5.339e-13, 1.0, -4.371e-08, 3.7e-13, 1.0, -4.371e-08, 4.521e-13, 1.0, -4.371e-08, 5.339e-13, 1.0, -4.371e-08, 1.797e-13, 1.0, -4.371e-08, 5.339e-13, 1.0, -4.371e-08, 4.521e-13, 1.0, -4.371e-08, 4.296e-13, 1.0, -4.371e-08, 0.0, 1.0, -4.371e-08, 0.0, 1.0, -4.371e-08, 0.0, 1.0, -4.371e-08, 0.0, 1.0, -4.371e-08, 0.0, 1.0, -4.371e-08, 0.0, 1.0, -4.371e-08, 0.0, 1.0, -4.371e-08, 0.0, 1.0, -4.371e-08, 0.0, 1.0, -4.371e-08, 0.0, 1.0, -4.371e-08, 0.0, 1.0, -4.371e-08, 0.0, 1.0, -4.371e-08, -1.0, 1.127e-16, -1.287e-07, -1.0, 2.821e-15, -1.287e-07, -1.0, 0.0, -1.287e-07, -1.0, 1.127e-16, -1.287e-07, -1.0, 2.934e-15, -1.287e-07, -1.0, 2.821e-15, -1.287e-07, 1.0, 0.0, 1.175e-07, 1.0, 0.0, 1.175e-07, 1.0, 0.0, 1.175e-07, -0.7071, 0.7071, -1.214e-07, -0.7071, 0.7071, -1.219e-07, -0.7071, 0.7071, -1.214e-07, -0.7071, 0.7071, -1.214e-07, -0.7071, 0.7071, -1.219e-07, -0.7071, 0.7071, -1.219e-07, 0.0, 1.0, -4.371e-08, 0.0, 1.0, -4.371e-08, 0.0, 1.0, -4.371e-08, 0.0, 1.0, -4.371e-08, 0.0, 1.0, -4.371e-08, 0.0, 1.0, -4.371e-08, 0.7071, 0.7071, 5.171e-08, 0.7071, 0.7071, 5.284e-08, 0.7071, 0.7071, 5.171e-08, 0.7071, 0.7071, 5.171e-08, 0.7071, 0.7071, 5.284e-08, 0.7071, 0.7071, 5.284e-08, 1.033e-13, 1.0, -4.371e-08, 1.37e-13, 1.0, -4.371e-08, 4.64e-15, 1.0, -4.371e-08, 1.37e-13, 1.0, -4.371e-08, 1.033e-13, 1.0, -4.371e-08, 1.467e-13, 1.0, -4.371e-08, 1.467e-13, 1.0, -4.371e-08, 1.033e-13, 1.0, -4.371e-08, -5.697e-14, 1.0, -4.371e-08, 1.467e-13, 1.0, -4.371e-08, -5.697e-14, 1.0, -4.371e-08, -7.804e-14, 1.0, -4.371e-08, 1.37e-13, 1.0, -4.371e-08, 1.467e-13, 1.0, -4.371e-08, 4.824e-13, 1.0, -4.371e-08, -7.804e-14, 1.0, -4.371e-08, -5.697e-14, 1.0, -4.371e-08, -6.324e-14, 1.0, -4.371e-08, -6.324e-14, 1.0, -4.371e-08, -5.697e-14, 1.0, -4.371e-08, 7.579e-14, 1.0, -4.371e-08, -6.324e-14, 1.0, -4.371e-08, -4.174e-13, 1.0, -4.371e-08, -7.804e-14, 1.0, -4.371e-08, -2.406e-12, 1.0, -4.371e-08, 4.824e-13, 1.0, -4.371e-08, -4.174e-13, 1.0, -4.371e-08, 1.37e-13, 1.0, -4.371e-08, 4.824e-13, 1.0, -4.371e-08, -2.406e-12, 1.0, -4.371e-08, -2.406e-12, 1.0, -4.371e-08, -4.174e-13, 1.0, -4.371e-08, 2.513e-12, 1.0, -4.371e-08, -6.324e-14, 1.0, -4.371e-08, 2.513e-12, 1.0, -4.371e-08, -4.174e-13, 1.0, -4.371e-08, -6.324e-14, 1.0, -4.371e-08, -4.368e-12, 1.0, -4.371e-08, 2.513e-12, 1.0, -4.371e-08, 1.37e-13, 1.0, -4.371e-08, -2.406e-12, 1.0, -4.371e-08, 4.366e-12, 1.0, -4.371e-08, -6.324e-14, 1.0, -4.371e-08, 4.971e-12, 1.0, -4.371e-08, -4.368e-12, 1.0, -4.371e-08, -1.82e-12, 1.0, -4.371e-08, 4.971e-12, 1.0, -4.371e-08, -6.324e-14, 1.0, -4.371e-08, -4.829e-12, 1.0, -4.371e-08, -4.368e-12, 1.0, -4.371e-08, 4.971e-12, 1.0, -4.371e-08, -4.829e-12, 1.0, -4.371e-08, 4.366e-12, 1.0, -4.371e-08, -4.368e-12, 1.0, -4.371e-08, 1.37e-13, 1.0, -4.371e-08, 4.366e-12, 1.0, -4.371e-08, -4.829e-12, 1.0, -4.371e-08, 1.37e-13, 1.0, -4.371e-08, -4.829e-12, 1.0, -4.371e-08, 1.972e-12, 1.0, -4.371e-08, -2.434e-12, 1.0, -4.371e-08, 1.37e-13, 1.0, -4.371e-08, 1.972e-12, 1.0, -4.371e-08, -6.324e-14, 1.0, -4.371e-08, 2.592e-12, 1.0, -4.371e-08, -1.82e-12, 1.0, -4.371e-08, 7.939e-12, 1.0, -4.371e-08, -2.434e-12, 1.0, -4.371e-08, 2.592e-12, 1.0, -4.371e-08, 1.37e-13, 1.0, -4.371e-08, -2.434e-12, 1.0, -4.371e-08, 7.939e-12, 1.0, -4.371e-08, 7.939e-12, 1.0, -4.371e-08, 2.592e-12, 1.0, -4.371e-08, -7.915e-12, 1.0, -4.371e-08, -6.324e-14, 1.0, -4.371e-08, -7.915e-12, 1.0, -4.371e-08, 2.592e-12, 1.0, -4.371e-08, 1.37e-13, 1.0, -4.371e-08, 7.939e-12, 1.0, -4.371e-08, -4.012e-12, 1.0, -4.371e-08, -6.324e-14, 1.0, -4.371e-08, 3.916e-12, 1.0, -4.371e-08, -7.915e-12, 1.0, -4.371e-08, -3.975e-12, 1.0, -4.371e-08, -4.012e-12, 1.0, -4.371e-08, 3.916e-12, 1.0, -4.371e-08, 1.37e-13, 1.0, -4.371e-08, -4.012e-12, 1.0, -4.371e-08, -3.975e-12, 1.0, -4.371e-08, -3.975e-12, 1.0, -4.371e-08, 3.916e-12, 1.0, -4.371e-08, 4.247e-12, 1.0, -4.371e-08, -6.324e-14, 1.0, -4.371e-08, 4.247e-12, 1.0, -4.371e-08, 3.916e-12, 1.0, -4.371e-08, 1.37e-13, 1.0, -4.371e-08, -3.975e-12, 1.0, -4.371e-08, 9.171e-12, 1.0, -4.371e-08, -6.324e-14, 1.0, -4.371e-08, -9.364e-12, 1.0, -4.371e-08, 4.247e-12, 1.0, -4.371e-08, 1.37e-13, 1.0, -4.371e-08, 9.171e-12, 1.0, -4.371e-08, -4.766e-12, 1.0, -4.371e-08, -4.766e-12, 1.0, -4.371e-08, 9.171e-12, 1.0, -4.371e-08, -9.364e-12, 1.0, -4.371e-08, -6.324e-14, 1.0, -4.371e-08, -7.073e-13, 1.0, -4.371e-08, -9.364e-12, 1.0, -4.371e-08, -4.766e-12, 1.0, -4.371e-08, -9.364e-12, 1.0, -4.371e-08, -7.073e-13, 1.0, -4.371e-08, 3.824e-13, 1.0, -4.371e-08, 1.37e-13, 1.0, -4.371e-08, -4.766e-12, 1.0, -4.371e-08, 3.824e-13, 1.0, -4.371e-08, 8.306e-13, 1.0, -4.371e-08, 1.37e-13, 1.0, -4.371e-08, 3.824e-13, 1.0, -4.371e-08, 0.0, 1.0, -4.371e-08, 0.0, 1.0, -4.371e-08, 3.824e-13, 1.0, -4.371e-08, 0.0, 1.0, -4.371e-08, 1.839e-12, 1.0, -4.371e-08, 8.306e-13, 1.0, -4.371e-08, 3.824e-13, 1.0, -4.371e-08, 1.839e-12, 1.0, -4.371e-08, -6.906e-13, 1.0, -4.371e-08, 1.602e-12, 1.0, -4.371e-08, 3.032e-12, 1.0, -4.371e-08, 8.306e-13, 1.0, -4.371e-08, 1.839e-12, 1.0, -4.371e-08, -2.619e-12, 1.0, -4.371e-08, -6.906e-13, 1.0, -4.371e-08, -1.274e-12, 1.0, -4.371e-08, 1.602e-12, 1.0, -4.371e-08, 0.0, 1.0, -4.371e-08, 1.602e-12, 1.0, -4.371e-08, -1.274e-12, 1.0, -4.371e-08, -6.906e-13, 1.0, -4.371e-08, -1.061e-12, 1.0, -4.371e-08, -1.274e-12, 1.0, -4.371e-08, 8.306e-13, 1.0, -4.371e-08, -2.619e-12, 1.0, -4.371e-08, 1.301e-12, 1.0, -4.371e-08, 8.306e-13, 1.0, -4.371e-08, 1.301e-12, 1.0, -4.371e-08, 1.188e-12, 1.0, -4.371e-08, -0.7071, 0.7071, -2.869e-08, -0.7071, 0.7071, -2.897e-08, -0.7071, 0.7071, -2.868e-08, -0.7071, 0.7071, -2.869e-08, -0.7071, 0.7071, -2.902e-08, -0.7071, 0.7071, -2.897e-08, -0.7071, 0.7071, -2.902e-08, -0.7108, 0.7034, -0.0001988, -0.7071, 0.7071, -2.897e-08, -0.7071, 0.7071, -2.902e-08, -0.7108, 0.7034, -0.0001994, -0.7108, 0.7034, -0.0001988, -0.7108, 0.7034, -0.0001994, -0.7108, 0.7034, -0.0001997, -0.7108, 0.7034, -0.0001988, -0.7108, 0.7034, -0.0001994, -0.7108, 0.7034, -0.0001985, -0.7108, 0.7034, -0.0001997, -1.0, 0.0, 0.0, -1.0, 0.0, 5.195e-05, -1.0, 0.0, 0.0, -1.0, 0.0, 0.0, -1.0, 0.0, 5.195e-05, -1.0, 0.0, 5.195e-05, -1.0, 0.0, 5.195e-05, -1.0, 0.0, 0.0001039, -1.0, 0.0, 5.195e-05, -1.0, 0.0, 5.195e-05, -1.0, 0.0, 0.0001039, -1.0, 0.0, 0.0001039, 0.0, 1.0, -4.371e-08, 0.0, 1.0, -4.371e-08, 0.0, 1.0, -4.371e-08, 0.0, 1.0, -4.371e-08, 0.0, 1.0, -4.371e-08, 0.0, 1.0, -4.371e-08, 0.7038, 0.7038, 0.09712, 0.7037, 0.7038, 0.09711, 0.7038, 0.7038, 0.09712, 0.7038, 0.7038, 0.09712, 0.7037, 0.7038, 0.09711, 0.7037, 0.7038, 0.09711, 0.9704, 0.0, 0.2415, 0.9704, 0.0, 0.2415, 0.9704, 0.0, 0.2415, 0.9704, 0.0, 0.2415, 0.9704, 0.0, 0.2415, 0.9704, 0.0, 0.2415, -0.9906, 0.0, -0.1367, -0.9906, 0.0, -0.1367, -0.9906, 0.0, -0.1367, -0.9906, 0.0, -0.1367, -0.9906, 0.0, -0.1367, -0.9906, 0.0, -0.1367, -0.9704, 0.0, -0.2415, -0.9704, 0.0, -0.2415, -0.9704, 0.0, -0.2415, -0.9704, 0.0, -0.2415, -0.9704, 0.0, -0.2415, -0.9704, 0.0, -0.2415, 0.9906, 0.0, 0.1367, 0.9906, 0.0, 0.1367, 0.9906, 0.0, 0.1367, 0.9906, 0.0, 0.1367, 0.9906, 0.0, 0.1367, 0.9906, 0.0, 0.1367, -0.6964, 0.6964, -0.1733, -0.6964, 0.6964, -0.1733, -0.6964, 0.6964, -0.1733, -0.6964, 0.6964, -0.1733, -0.6964, 0.6964, -0.1733, -0.6964, 0.6964, -0.1733, -0.7038, 0.7038, -0.09712, -0.7038, 0.7038, -0.09712, -0.7038, 0.7038, -0.09712, -0.7038, 0.7038, -0.09712, -0.7038, 0.7038, -0.09712, -0.7038, 0.7038, -0.09712, 0.6822, 0.6822, 0.2631, 0.6822, 0.6822, 0.2631, 0.6822, 0.6822, 0.2631, 0.6822, 0.6822, 0.2631, 0.6822, 0.6822, 0.2631, 0.6822, 0.6822, 0.2631, 0.933, 0.0, 0.3599, 0.933, 0.0, 0.3599, 0.933, 0.0, 0.3599, 0.933, 0.0, 0.3599, 0.933, 0.0, 0.3599, 0.933, 0.0, 0.3599, 0.6884, 0.6885, 0.2282, 0.6885, 0.6885, 0.2282, 0.6884, 0.6885, 0.2282, 0.6884, 0.6885, 0.2282, 0.6885, 0.6885, 0.2282, 0.6885, 0.6885, 0.2282, -0.6965, -0.0007781, -0.7176, -0.6965, -0.0008108, -0.7176, -0.6965, -0.0008629, -0.7176, -0.6965, -0.0007781, -0.7176, -0.6965, -0.0006301, -0.7176, -0.6965, -0.0008108, -0.7176, -0.4931, 0.0, -0.8699, -0.4931, 0.0, -0.8699, -0.4931, 0.0, -0.8699, -0.4931, 0.0, -0.8699, -0.4931, 0.0, -0.8699, -0.4931, 0.0, -0.8699, -0.9492, 0.0, -0.3146, -0.9492, 0.0, -0.3146, -0.9492, 0.0, -0.3146, -0.9492, 0.0, -0.3146, -0.9492, 0.0, -0.3146, -0.9492, 0.0, -0.3146, 0.8572, -8.326e-06, 0.5149, 0.8572, -0.0007092, 0.5149, 0.8572, 0.0, 0.5149, 0.8572, -8.326e-06, 0.5149, 0.8572, -0.0007175, 0.5149, 0.8572, -0.0007092, 0.5149, -0.8541, -0.0009395, -0.52, -0.8541, -0.0006852, -0.52, -0.8541, -0.001145, -0.52, -0.8541, -0.0009395, -0.52, -0.8541, -0.0006711, -0.52, -0.8541, -0.0006852, -0.52, 0.4812, 0.0, 0.8766, 0.4812, 0.0, 0.8766, 0.4812, 0.0, 0.8766, 0.4812, 0.0, 0.8766, 0.4812, 0.0, 0.8766, 0.4812, 0.0, 0.8766, 0.6873, 0.0, 0.7264, 0.6873, 0.0, 0.7264, 0.6873, 0.0, 0.7264, 0.6873, 0.0, 0.7264, 0.6873, 0.0, 0.7264, 0.6873, 0.0, 0.7264, 0.5437, 0.0002975, 0.8392, 0.5438, 1.912e-06, 0.8392, 0.5437, 0.0002994, 0.8392, 0.5437, 0.0002975, 0.8392, 0.5438, 0.0, 0.8392, 0.5438, 1.912e-06, 0.8392, 0.7307, -0.0001969, 0.6827, 0.7307, 2.583e-05, 0.6827, 0.7307, -0.0002021, 0.6827, 0.7307, -0.0001969, 0.6827, 0.7307, 0.0003666, 0.6827, 0.7307, 2.583e-05, 0.6827, 0.3899, 0.6972, 0.6016, 0.3899, 0.6972, 0.6015, 0.3899, 0.6972, 0.6015, 0.3899, 0.6972, 0.6016, 0.3899, 0.6972, 0.6015, 0.3899, 0.6972, 0.6015, 0.6455, 0.6581, 0.3876, 0.6455, 0.658, 0.3876, 0.6455, 0.658, 0.3876, 0.6455, 0.6581, 0.3876, 0.6456, 0.658, 0.3876, 0.6455, 0.658, 0.3876, -0.3607, 0.6814, -0.6368, -0.3607, 0.6814, -0.6368, -0.3607, 0.6814, -0.6368, -0.3607, 0.6814, -0.6368, -0.3607, 0.6814, -0.6368, -0.3607, 0.6814, -0.6368, -0.5275, 0.6527, -0.5438, -0.5275, 0.6527, -0.5438, -0.5275, 0.6527, -0.5438, -0.5275, 0.6527, -0.5438, -0.5275, 0.6527, -0.5438, -0.5275, 0.6527, -0.5438, -0.6442, 0.6567, -0.3922, -0.6438, 0.6572, -0.392, -0.6438, 0.6572, -0.392, -0.6442, 0.6567, -0.3922, -0.6435, 0.6575, -0.3918, -0.6438, 0.6572, -0.392, 0.3538, 0.6782, 0.6441, 0.3538, 0.6782, 0.6441, 0.3538, 0.6782, 0.6441, 0.3538, 0.6782, 0.6441, 0.3538, 0.6782, 0.6441, 0.3538, 0.6782, 0.6441, 0.5194, 0.6551, 0.5487, 0.5194, 0.6551, 0.5487, 0.5194, 0.6551, 0.5487, 0.5194, 0.6551, 0.5487, 0.5194, 0.6551, 0.5487, 0.5194, 0.6551, 0.5487, 0.0, 1.0, -4.371e-08, 0.0, 1.0, -4.371e-08, 0.0, 1.0, -4.371e-08, 4.949e-12, 1.0, -4.369e-08, -1.648e-12, 1.0, -4.372e-08, 5.009e-12, 1.0, -4.368e-08, 4.949e-12, 1.0, -4.369e-08, -1.725e-12, 1.0, -4.372e-08, -1.648e-12, 1.0, -4.372e-08, -0.707, 0.7071, -0.01313, -0.707, 0.707, -0.01313, -0.707, 0.7071, -0.01313, -0.707, 0.7071, -0.01313, -0.707, 0.707, -0.01313, -0.707, 0.707, -0.01313, 0.7071, 0.707, 0.01313, 0.707, 0.7071, 0.01313, 0.7071, 0.707, 0.01313, 0.7071, 0.707, 0.01313, 0.707, 0.7071, 0.01313, 0.707, 0.7071, 0.01313, -0.9998, 7.555e-09, -0.01857, -0.9998, 3.883e-07, -0.01857, -0.9998, 0.0, -0.01857, -0.9998, 7.555e-09, -0.01857, -0.9998, 3.959e-07, -0.01857, -0.9998, 3.883e-07, -0.01857, 0.0, 1.0, -1.135e-08, 0.0, 1.0, -2.148e-08, 0.0, 1.0, -3.628e-08, 0.0, 1.0, -2.982e-08, 0.0, 1.0, -2.148e-08, 0.0, 1.0, -1.135e-08, 0.0, 1.0, -2.982e-08, 0.0, 1.0, -1.135e-08, 0.0, 1.0, -4.838e-08, 0.0, 1.0, -8.298e-08, 0.0, 1.0, -2.982e-08, 0.0, 1.0, -4.838e-08, 0.0, 1.0, -8.298e-08, 0.0, 1.0, -8.3e-08, 0.0, 1.0, -2.982e-08, 0.9998, 3.81e-07, 0.01857, 0.9998, 3.67e-07, 0.01857, 0.9998, 0.0, 0.01857, 0.9998, 3.81e-07, 0.01857, 0.9998, 7.479e-07, 0.01857, 0.9998, 3.67e-07, 0.01857, 0.8528, 0.0, 0.5222, 0.8528, 0.0, 0.5222, 0.8528, 0.0, 0.5222, 0.8528, 0.0, 0.5222, 0.8528, 0.0, 0.5222, 0.8528, 0.0, 0.5222, -0.6885, 0.6884, -0.2282, -0.6885, 0.6885, -0.2282, -0.6885, 0.6885, -0.2282, -0.6885, 0.6884, -0.2282, -0.6885, 0.6885, -0.2282, -0.6885, 0.6884, -0.2282, -0.6791, 0.6857, -0.2621, -0.6885, 0.6884, -0.2282, -0.6885, 0.6884, -0.2282, -0.6791, 0.6857, -0.2621, -0.6885, 0.6884, -0.2282, -0.6791, 0.6857, -0.2621, 0.0, 1.0, -4.371e-08, 0.0, 1.0, -4.371e-08, 0.0, 1.0, -4.371e-08, 0.0, 1.0, -4.371e-08, 0.0, 1.0, -4.371e-08, 0.0, 1.0, -4.371e-08, 0.0, 1.0, -4.371e-08, 0.0, 1.0, -4.371e-08, 0.0, 1.0, -4.371e-08, -0.933, 0.0, -0.3599, -0.933, 0.0, -0.3599, -0.933, 0.0, -0.3599, -0.933, 0.0, -0.3599, -0.933, 0.0, -0.3599, -0.933, 0.0, -0.3599, 0.0, 1.0, -4.371e-08, 0.0, 1.0, -4.371e-08, 0.0, 1.0, -4.371e-08, 0.0, 1.0, -4.371e-08, 0.0, 1.0, -4.371e-08, 0.0, 1.0, -4.371e-08, 0.0, 1.0, -4.371e-08, 0.0, 1.0, -4.371e-08, 0.0, 1.0, -4.371e-08, 0.0, 1.0, -4.371e-08, 0.0, 1.0, -4.371e-08, 0.0, 1.0, -4.371e-08, 0.0, 1.0, -4.371e-08, 0.0, 1.0, -4.371e-08, 0.0, 1.0, -4.371e-08, 0.0, 1.0, -4.371e-08, 0.0, 1.0, -4.371e-08, 0.0, 1.0, -4.371e-08, 0.0, 1.0, -4.371e-08, 0.0, 1.0, -4.371e-08, 0.0, 1.0, -4.371e-08, 0.0, 1.0, -4.371e-08, 0.0, 1.0, -4.371e-08, 0.0, 1.0, -4.371e-08, 0.0, 1.0, -4.371e-08, 0.0, 1.0, -4.371e-08, 0.0, 1.0, -4.371e-08, 0.0, 1.0, -4.371e-08, 0.0, 1.0, -4.371e-08, 0.0, 1.0, -4.371e-08, 0.0, 1.0, -4.371e-08, 0.0, 1.0, -4.371e-08, 0.0, 1.0, -4.371e-08, 0.0, 1.0, -4.371e-08, 0.0, 1.0, -4.371e-08, 0.0, 1.0, -4.371e-08, 0.0, 1.0, -4.371e-08, 0.0, 1.0, -4.371e-08, 0.0, 1.0, -4.371e-08, -0.1908, 0.0, -0.9816, -0.1908, 0.0, -0.9816, -0.1908, 0.0, -0.9816, -0.1908, 0.0, -0.9816, -0.1908, 0.0, -0.9816, -0.1908, 0.0, -0.9816, 0.1951, 0.0, 0.9808, 0.1951, 0.0, 0.9808, 0.1951, 0.0, 0.9808, 0.1951, 0.0, 0.9808, 0.1951, 0.0, 0.9808, 0.1951, 0.0, 0.9808, 0.1379, 0.7071, 0.6935, 0.138, 0.7071, 0.6935, 0.1379, 0.7071, 0.6935, 0.1379, 0.7071, 0.6935, 0.138, 0.7071, 0.6935, 0.138, 0.7071, 0.6935, -0.138, 0.707, -0.6936, -0.138, 0.7071, -0.6935, -0.138, 0.707, -0.6936, -0.138, 0.707, -0.6936, -0.138, 0.7071, -0.6935, -0.138, 0.7071, -0.6935, 1.409e-08, 1.0, -3.122e-08, 0.0, 1.0, -3.463e-08, 1.274e-09, 1.0, -3.441e-08, 1.409e-08, 1.0, -3.122e-08, 1.274e-09, 1.0, -3.441e-08, 1.556e-08, 1.0, -3.125e-08, 1.997e-08, 1.0, -1.699e-08, 1.409e-08, 1.0, -3.122e-08, 1.556e-08, 1.0, -3.125e-08, 1.997e-08, 1.0, -1.699e-08, 1.556e-08, 1.0, -3.125e-08, 2.079e-08, 1.0, -1.859e-08, 8.391e-09, 1.0, 5.578e-10, 1.997e-08, 1.0, -1.699e-08, 2.079e-08, 1.0, -1.859e-08, 8.391e-09, 1.0, 5.578e-10, 2.079e-08, 1.0, -1.859e-08, 9.344e-09, 1.0, -3.255e-09, 0.0, 1.0, 2.36e-09, 8.391e-09, 1.0, 5.578e-10, 9.344e-09, 1.0, -3.255e-09, 0.0, 1.0, 2.36e-09, 9.344e-09, 1.0, -3.255e-09, 0.0, 1.0, 0.0, 0.1854, 0.0, 0.9827, 0.1854, 0.0, 0.9827, 0.1854, 0.0, 0.9827, 0.1854, 0.0, 0.9827, 0.1854, 0.0, 0.9827, 0.1854, 0.0, 0.9827, 0.1326, 0.6994, 0.7023, 0.1326, 0.6995, 0.7023, 0.1326, 0.6994, 0.7023, 0.1326, 0.6994, 0.7023, 0.1326, 0.6994, 0.7023, 0.1326, 0.6995, 0.7023, 0.6427, 0.6574, 0.3934, 0.6427, 0.6574, 0.3934, 0.6427, 0.6574, 0.3934, 0.6427, 0.6574, 0.3934, 0.6427, 0.6574, 0.3933, 0.6427, 0.6574, 0.3934, -0.1361, 0.7005, -0.7006, -0.1365, 0.7005, -0.7005, -0.1361, 0.7005, -0.7006, 0.7077, 0.7065, 2.754e-07, 0.7078, 0.7065, -2.878e-08, 0.7077, 0.7065, 2.758e-07, 0.7077, 0.7065, 2.754e-07, 0.7078, 0.7065, -3.065e-08, 0.7078, 0.7065, -2.878e-08, 5.278e-09, 1.0, -3.919e-08, -5.294e-09, 1.0, -4.081e-08, -5.701e-09, 1.0, -4.087e-08, 5.278e-09, 1.0, -3.919e-08, 5.619e-09, 1.0, -3.913e-08, -5.294e-09, 1.0, -4.081e-08, 1.0, 0.0, 0.0, 1.0, 0.0, 0.0, 1.0, 0.0, 0.0, -0.7404, -7.738e-05, -0.6721, -0.7404, 0.0001183, -0.6722, -0.7404, 0.0, -0.6722, -0.7404, -7.738e-05, -0.6721, -0.7404, 4.12e-05, -0.6722, -0.7404, 0.0001183, -0.6722, -0.5423, 0.6807, -0.4925, -0.5423, 0.6807, -0.4925, -0.5423, 0.6807, -0.4925, -0.5423, 0.6807, -0.4925, -0.5423, 0.6807, -0.4925, -0.5423, 0.6807, -0.4925, 0.0, -1.0, 1.389e-08, 0.0, -1.0, 1.389e-08, 0.0, -1.0, 1.389e-08, 3.031e-13, -1.0, 1.25e-07, 2.94e-13, -1.0, 1.25e-07, 1.151e-07, -1.0, 1.389e-07, 3.031e-13, -1.0, 1.25e-07, -1.151e-07, -1.0, 1.111e-07, 2.94e-13, -1.0, 1.25e-07, 0.0, -1.0, 1.667e-07, 0.0, -1.0, 1.667e-07, 0.0, -1.0, 1.667e-07, 0.0, -1.0, 1.667e-07, 0.0, -1.0, 1.667e-07, 0.0, -1.0, 1.667e-07, 0.0, -1.0, 0.0, 0.0, -1.0, 0.0, 0.0, -1.0, 0.0, 0.0, -1.0, 0.0, 0.0, -1.0, 0.0, 0.0, -1.0, 0.0, 0.0, -1.0, 1.667e-07, 0.0, -1.0, 1.667e-07, 0.0, -1.0, 1.667e-07, 0.0, -1.0, 1.667e-07, 0.0, -1.0, 1.667e-07, 0.0, -1.0, 1.667e-07, 0.0, -1.0, 0.0, 0.0, -1.0, 0.0, 0.0, -1.0, 0.0, 0.0, -1.0, 0.0, 0.0, -1.0, 0.0, 0.0, -1.0, 0.0, 0.0, -1.0, 0.0, 0.0, -1.0, 0.0, 0.0, -1.0, 0.0, 0.0, -1.0, 0.0, 0.0, -1.0, 0.0, 0.0, -1.0, 0.0, 0.0, -1.0, 0.0, 0.0, -1.0, 0.0, 0.0, -1.0, 0.0, 0.0, -1.0, 0.0, 0.0, -1.0, 0.0, 0.0, -1.0, 0.0, 0.0, -1.0, 0.0, 0.0, -1.0, 0.0, 0.0, -1.0, 0.0, 0.0, -1.0, 1.528e-07, 0.0, -1.0, 1.528e-07, 0.0, -1.0, 1.389e-07, 0.0, -1.0, 1.528e-07, 0.0, -1.0, 1.667e-07, 0.0, -1.0, 1.528e-07, 0.0, -1.0, 0.0, 0.0, -1.0, 0.0, 0.0, -1.0, 0.0, 0.0, 1.0, -4.371e-08, 0.0, 1.0, -4.371e-08, 0.0, 1.0, -4.371e-08, 0.0, 1.0, -4.371e-08, 0.0, 1.0, -4.371e-08, 0.0, 1.0, -4.371e-08, 0.0, 1.0, -4.371e-08, 0.0, 1.0, -4.371e-08, 0.0, 1.0, -4.371e-08, 0.0, 1.0, -4.371e-08, 0.0, 1.0, -4.371e-08, 0.0, 1.0, -4.371e-08, -1.243e-12, 1.0, -4.371e-08, -1.212e-13, 1.0, -4.371e-08, 7.138e-14, 1.0, -4.371e-08, -1.243e-12, 1.0, -4.371e-08, -3.066e-12, 1.0, -4.371e-08, -1.212e-13, 1.0, -4.371e-08, -1.243e-12, 1.0, -4.371e-08, -3.486e-12, 1.0, -4.371e-08, -3.066e-12, 1.0, -4.371e-08, 0.0, 1.0, -4.371e-08, 0.0, 1.0, -4.371e-08, 0.0, 1.0, -4.371e-08, 0.0, 1.0, -4.247e-08, 0.0, 1.0, -4.309e-08, 0.0, 1.0, -4.31e-08, 0.0, 1.0, -4.247e-08, 0.0, 1.0, -4.246e-08, 0.0, 1.0, -4.309e-08, 0.9492, 0.0, 0.3146, 0.9492, 0.0, 0.3146, 0.9492, 0.0, 0.3146, 0.9492, 0.0, 0.3146, 0.9492, 0.0, 0.3146, 0.9492, 0.0, 0.3146, 5.577e-12, 1.0, -4.371e-08, 5.604e-12, 1.0, -4.371e-08, 5.695e-12, 1.0, -4.371e-08, 5.604e-12, 1.0, -4.371e-08, -2.366e-11, 1.0, -4.374e-08, 5.695e-12, 1.0, -4.371e-08, 5.604e-12, 1.0, -4.371e-08, -2.368e-11, 1.0, -4.374e-08, -2.366e-11, 1.0, -4.374e-08, -2.368e-11, 1.0, -4.374e-08, 1.361e-11, 1.0, -4.369e-08, -2.366e-11, 1.0, -4.374e-08, -2.368e-11, 1.0, -4.374e-08, 1.393e-11, 1.0, -4.369e-08, 1.361e-11, 1.0, -4.369e-08, -2.625e-14, 1.0, -5.629e-08, -9.886e-15, 1.0, -3.11e-08, -1.529e-14, 1.0, -3.358e-08, -2.625e-14, 1.0, -5.629e-08, -1.529e-14, 1.0, -3.358e-08, -3.484e-14, 1.0, -5.714e-08, -4.891e-15, 1.0, -6.592e-08, -2.625e-14, 1.0, -5.629e-08, -3.484e-14, 1.0, -5.714e-08, -4.891e-15, 1.0, -6.592e-08, 0.0, 1.0, -7.511e-08, -2.625e-14, 1.0, -5.629e-08, 0.0, 1.0, -5.183e-08, 0.0, 1.0, -7.511e-08, -4.891e-15, 1.0, -6.592e-08, 0.0, 1.0, -4.371e-08, 0.0, 1.0, -4.371e-08, 0.0, 1.0, -4.371e-08, 0.0, 1.0, -4.371e-08, 0.0, 1.0, -4.371e-08, 0.0, 1.0, -4.371e-08, 0.0, 1.0, -4.371e-08, 0.0, 1.0, -4.371e-08, 0.0, 1.0, -4.371e-08, 0.0, 1.0, -4.371e-08, 0.0, 1.0, -4.371e-08, 0.0, 1.0, -4.371e-08, 0.0, 1.0, -4.371e-08, 0.0, 1.0, -4.371e-08, 0.0, 1.0, -4.371e-08, 0.0, 1.0, -4.371e-08, 0.0, 1.0, -4.371e-08, 0.0, 1.0, -4.371e-08, 0.0, 1.0, -4.371e-08, 0.0, 1.0, -4.371e-08, 0.0, 1.0, -4.371e-08, 0.0, 1.0, -4.371e-08, 0.0, 1.0, -4.371e-08, 0.0, 1.0, -4.371e-08, 2.892e-14, 1.0, -4.374e-08, 1.097e-12, 1.0, -4.372e-08, 0.0, 1.0, -4.374e-08, 2.892e-14, 1.0, -4.374e-08, 1.126e-12, 1.0, -4.372e-08, 1.097e-12, 1.0, -4.372e-08, -0.1361, 0.7006, -0.7005, -0.1361, 0.7006, -0.7005, -0.1362, 0.7003, -0.7007, 5.22e-09, 1.0, -3.674e-08, -9.838e-10, 1.0, -4.259e-08, 0.0, 1.0, -4.393e-08, -9.838e-10, 1.0, -4.259e-08, 5.22e-09, 1.0, -3.674e-08, -2.682e-08, 1.0, -6.563e-08, -9.838e-10, 1.0, -4.259e-08, -2.682e-08, 1.0, -6.563e-08, -3.712e-08, 1.0, -7.507e-08])] * 3)])

# ---- objects
ob_freeway_join_freeway_2 = bpy.data.objects.new('Freeway Join Freeway 2', me_mesh)

# ---- transforms, parenting, visibility, modifiers, constraints
ob_freeway_join_freeway_2.location = (29.48, 31.99, 24.05)
ob_freeway_join_freeway_2.rotation_euler = (1.571, -0.0, 3.142)
ob_freeway_join_freeway_2.scale = (1.0, 1.0, -1.0)
ob_freeway_join_freeway_2.color = (0.8, 0.8, 0.8, 1.0)
ob_freeway_join_freeway_2.lineart.crease_threshold = 0.0

# ---- collection membership
col_collection.objects.link(ob_freeway_join_freeway_2)

# ---- scene / render settings (as saved in the file)
scene.frame_start = 1; scene.frame_end = 250; scene.frame_set(1)
scene.render.engine = 'BLENDER_EEVEE_NEXT'
scene.cycles.use_denoising = False
scene.cycles.samples = 128
scene.cycles.sampling_pattern = 'TABULATED_SOBOL'
scene.cycles.use_adaptive_sampling = False
scene.cycles.use_light_tree = False
scene.view_settings.view_transform = 'Filmic'
bpy.context.view_layer.update()

# ---- added for rendering (the .blend has no active camera and no usable light): camera, sun
cam_auto = bpy.data.cameras.new('AutoCamera')
cam_auto.lens = 50.0
cam_auto.sensor_width = 36.0
cam_auto.clip_end = 1000.0
ob_auto_camera = bpy.data.objects.new('AutoCamera', cam_auto)
scene.collection.objects.link(ob_auto_camera)
ob_auto_camera.location = (63.112, -8.02243, 63.7701)
ob_auto_camera.rotation_euler = (1.09748, -7.21219e-08, 0.694738)
scene.camera = ob_auto_camera
light_auto_sun = bpy.data.lights.new('AutoSun', 'SUN')
light_auto_sun.energy = 3.0
light_auto_sun.angle = 0.0523599
ob_auto_sun = bpy.data.objects.new('AutoSun', light_auto_sun)
scene.collection.objects.link(ob_auto_sun)
ob_auto_sun.rotation_euler = (0.872665, 0.174533, 0.523599)
bpy.context.view_layer.update()
